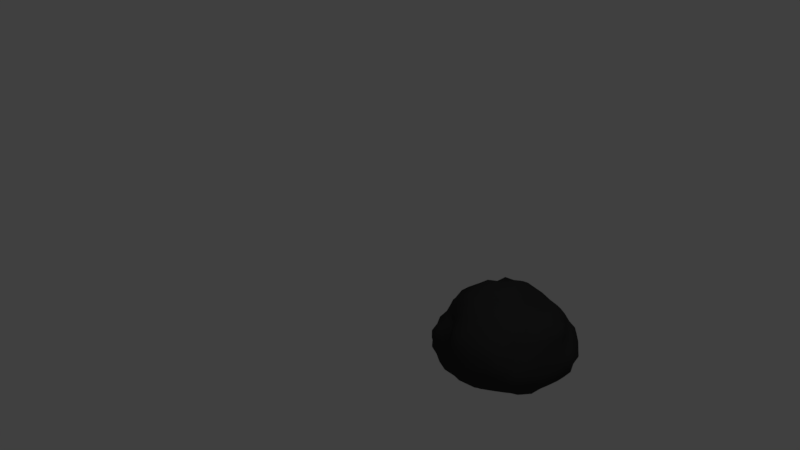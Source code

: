 # Source: pedra4.blend  (saved by Blender 2.79.0; exported with 4.5.12 LTS)
import bpy
from mathutils import Matrix  # noqa: F401  (used for matrix-valued properties, if any)

bpy.ops.wm.read_factory_settings(use_empty=True)
scene = bpy.context.scene
scene.name = 'Scene'

# ---- collections
col_collection_1 = bpy.data.collections.new('Collection 1'); scene.collection.children.link(col_collection_1)

# ---- materials (node trees are filled in below, after node groups)
mat_material_002 = bpy.data.materials.new('Material.002')
mat_material_002.alpha_threshold = 0.0
mat_material_002.use_transparent_shadow = False
mat_material_002.diffuse_color = (0.04374, 0.04374, 0.04374, 1.0)
mat_material_002.specular_color = (0.04374, 0.04374, 0.04374)
mat_material_002.roughness = 0.5
mat_material_002.specular_intensity = 1.0

# ---- material node trees

# ---- world
world_world = bpy.data.worlds.new('World'); scene.world = world_world
world_world.color = (0.05088, 0.05088, 0.05088)
world_world.use_sun_shadow = False
world_world.sun_shadow_jitter_overblur = 0.0
world_world.cycles.sampling_method = 'MANUAL'

# ---- cameras
cam_camera = bpy.data.cameras.new('Camera')
cam_camera.clip_end = 100.0
cam_camera.lens = 35.0
cam_camera.sensor_width = 32.0
cam_camera.sensor_height = 18.0
cam_camera.ortho_scale = 7.314
cam_camera.dof.focus_distance = 0.0
cam_camera.dof.aperture_fstop = 128.0

# ---- lights
light_lamp = bpy.data.lights.new('Lamp', 'POINT')
light_lamp.transmission_factor = 0.0
light_lamp.cutoff_distance = 30.0
light_lamp.energy = 100.0
light_lamp.shadow_buffer_clip_start = 1.001
light_lamp.shadow_soft_size = 0.1
light_lamp.shadow_maximum_resolution = 0.006
light_lamp.use_absolute_resolution = True

# ---- meshes
me_cube_cube_005 = bpy.data.meshes.new('Cube_Cube.005')
me_cube_cube_005.from_pydata([(0.1937, -1.441, -1.479), (0.2304, -1.439, -1.291), (0.2765, -1.312, -1.298), (0.2339, -1.304, -1.478), (0.2757, -1.18, -1.294), (0.2345, -1.17, -1.479), (0.3395, -1.045, -1.296), (0.2847, -1.023, -1.481), (0.4403, -0.9262, -1.29), (0.4179, -0.9077, -1.476), (0.273, -1.437, -1.098), (0.3289, -1.316, -1.121), (0.3391, -1.19, -1.123), (0.4025, -1.066, -1.123), (0.4667, -0.9437, -1.106), (0.3492, -1.441, -0.909), (0.3805, -1.31, -0.9274), (0.3886, -1.182, -0.9374), (0.4726, -1.089, -0.9754), (0.5566, -1.007, -0.9957), (0.4381, -1.44, -0.7477), (0.4289, -1.298, -0.741), (0.4784, -1.187, -0.7909), (0.5776, -1.121, -0.8842), (0.6319, -1.062, -0.938), (0.2317, -1.309, -1.67), (0.2013, -1.446, -1.676), (0.2318, -1.317, -1.881), (0.2733, -1.442, -1.857), (0.3389, -1.322, -2.039), (0.4087, -1.436, -1.991), (0.487, -1.323, -2.163), (0.5369, -1.436, -2.113), (0.2768, -1.175, -1.662), (0.3273, -1.191, -1.837), (0.3956, -1.201, -2.004), (0.5042, -1.203, -2.15), (0.2953, -1.028, -1.671), (0.3644, -1.059, -1.832), (0.4706, -1.101, -1.959), (0.5537, -1.104, -2.101), (0.4316, -0.9218, -1.659), (0.4646, -0.9455, -1.83), (0.524, -0.9891, -1.977), (0.5734, -1.02, -2.08), (0.2882, -1.564, -1.658), (0.2613, -1.565, -1.479), (0.3476, -1.686, -1.651), (0.3276, -1.692, -1.48), (0.3549, -1.834, -1.655), (0.3485, -1.838, -1.479), (0.4894, -1.905, -1.655), (0.513, -1.889, -1.483), (0.3652, -1.554, -1.818), (0.403, -1.67, -1.805), (0.4229, -1.799, -1.813), (0.4712, -1.918, -1.842), (0.4566, -1.546, -1.963), (0.4916, -1.651, -1.942), (0.525, -1.755, -1.934), (0.5363, -1.872, -1.982), (0.5596, -1.544, -2.091), (0.5885, -1.644, -2.062), (0.6114, -1.742, -2.041), (0.6081, -1.825, -2.049), (0.2745, -1.563, -1.295), (0.2914, -1.563, -1.096), (0.3263, -1.572, -0.8975), (0.4315, -1.566, -0.7454), (0.3352, -1.688, -1.301), (0.347, -1.691, -1.111), (0.3867, -1.685, -0.9404), (0.5044, -1.668, -0.812), (0.3668, -1.833, -1.297), (0.4051, -1.818, -1.126), (0.5061, -1.765, -1.01), (0.5881, -1.754, -0.8926), (0.5278, -1.881, -1.312), (0.5451, -1.874, -1.153), (0.5858, -1.854, -1.022), (0.6351, -1.814, -0.9408), (1.172, -1.439, -2.397), (0.9876, -1.44, -2.388), (0.9869, -1.314, -2.356), (1.171, -1.316, -2.334), (0.9936, -1.193, -2.317), (1.175, -1.187, -2.329), (1.002, -1.077, -2.246), (1.173, -1.076, -2.246), (0.9959, -0.9462, -2.194), (1.178, -0.9584, -2.171), (0.8085, -1.438, -2.344), (0.7892, -1.315, -2.376), (0.8069, -1.195, -2.31), (0.8222, -1.083, -2.235), (0.8039, -0.9428, -2.203), (0.666, -1.434, -2.23), (0.6172, -1.315, -2.307), (0.6319, -1.195, -2.267), (0.6602, -1.089, -2.202), (0.642, -0.9693, -2.154), (1.348, -1.313, -2.341), (1.354, -1.438, -2.363), (1.523, -1.315, -2.305), (1.528, -1.435, -2.32), (1.666, -1.324, -2.202), (1.665, -1.437, -2.205), (1.833, -1.32, -2.135), (1.794, -1.436, -2.1), (1.35, -1.184, -2.341), (1.513, -1.198, -2.277), (1.661, -1.213, -2.185), (1.807, -1.212, -2.114), (1.343, -1.081, -2.237), (1.499, -1.094, -2.198), (1.633, -1.12, -2.128), (1.747, -1.129, -2.054), (1.341, -0.9813, -2.132), (1.499, -0.9961, -2.103), (1.629, -1.029, -2.059), (1.702, -1.07, -2.008), (1.357, -1.569, -2.39), (1.173, -1.566, -2.391), (1.355, -1.704, -2.349), (1.169, -1.7, -2.35), (1.34, -1.796, -2.234), (1.172, -1.795, -2.236), (1.329, -1.867, -2.1), (1.17, -1.889, -2.13), (1.523, -1.556, -2.311), (1.508, -1.673, -2.259), (1.507, -1.79, -2.2), (1.486, -1.855, -2.08), (1.662, -1.548, -2.204), (1.638, -1.65, -2.161), (1.631, -1.762, -2.128), (1.627, -1.85, -2.064), (1.782, -1.544, -2.089), (1.756, -1.643, -2.061), (1.721, -1.733, -2.026), (1.696, -1.806, -2.005), (0.9991, -1.555, -2.327), (0.8354, -1.55, -2.273), (0.6895, -1.545, -2.19), (0.9982, -1.685, -2.309), (0.8473, -1.663, -2.231), (0.7087, -1.65, -2.155), (1.002, -1.796, -2.238), (0.8372, -1.786, -2.212), (0.7097, -1.76, -2.137), (1.003, -1.889, -2.13), (0.8389, -1.877, -2.119), (0.6891, -1.857, -2.098), (2.086, -1.436, -1.482), (2.129, -1.433, -1.676), (2.041, -1.314, -1.656), (2.062, -1.308, -1.482), (1.96, -1.206, -1.643), (2.01, -1.189, -1.483), (1.967, -1.056, -1.671), (1.976, -1.053, -1.494), (1.909, -0.9004, -1.696), (1.909, -0.9145, -1.497), (2.076, -1.434, -1.864), (1.995, -1.321, -1.83), (1.914, -1.217, -1.799), (1.857, -1.112, -1.791), (1.82, -0.9699, -1.833), (1.929, -1.435, -1.989), (1.951, -1.32, -2.009), (1.87, -1.22, -1.959), (1.812, -1.127, -1.931), (1.753, -1.027, -1.934), (2.016, -1.317, -1.304), (2.057, -1.44, -1.296), (2.003, -1.316, -1.12), (2.034, -1.44, -1.114), (1.958, -1.315, -0.9354), (1.962, -1.437, -0.9334), (1.891, -1.315, -0.7581), (1.903, -1.442, -0.7483), (1.991, -1.193, -1.305), (1.982, -1.189, -1.114), (1.934, -1.195, -0.949), (1.843, -1.199, -0.8068), (1.955, -1.063, -1.303), (1.934, -1.071, -1.12), (1.875, -1.091, -0.9772), (1.793, -1.099, -0.8589), (1.904, -0.9167, -1.305), (1.862, -0.9526, -1.123), (1.804, -0.9998, -0.983), (1.766, -1.027, -0.8876), (2.049, -1.562, -1.298), (2.079, -1.565, -1.483), (1.977, -1.676, -1.307), (2.006, -1.686, -1.482), (1.895, -1.779, -1.313), (1.917, -1.789, -1.481), (1.788, -1.861, -1.32), (1.803, -1.873, -1.479), (2.022, -1.563, -1.122), (1.956, -1.679, -1.14), (1.882, -1.783, -1.152), (1.775, -1.855, -1.167), (1.931, -1.553, -0.9595), (1.88, -1.666, -0.9951), (1.823, -1.761, -1.022), (1.734, -1.826, -1.044), (1.861, -1.557, -0.7894), (1.787, -1.657, -0.8652), (1.728, -1.737, -0.9259), (1.684, -1.79, -0.9698), (2.107, -1.571, -1.666), (2.008, -1.555, -1.834), (1.909, -1.551, -1.976), (2.016, -1.695, -1.654), (1.937, -1.667, -1.809), (1.871, -1.659, -1.957), (1.93, -1.801, -1.646), (1.874, -1.773, -1.796), (1.81, -1.75, -1.928), (1.806, -1.878, -1.639), (1.804, -1.88, -1.8), (1.74, -1.836, -1.92), (1.162, -1.446, -0.4241), (1.374, -1.446, -0.4265), (1.38, -1.302, -0.4556), (1.158, -1.297, -0.4069), (1.376, -1.145, -0.4958), (1.16, -1.136, -0.4351), (1.376, -0.991, -0.5619), (1.162, -0.9641, -0.5043), (1.383, -0.8689, -0.7017), (1.171, -0.8713, -0.6874), (1.561, -1.437, -0.5638), (1.589, -1.301, -0.5109), (1.613, -1.136, -0.5107), (1.611, -0.9983, -0.6017), (1.594, -0.8893, -0.7282), (1.75, -1.439, -0.6425), (1.764, -1.302, -0.622), (1.748, -1.17, -0.6539), (1.734, -1.053, -0.722), (1.722, -0.959, -0.804), (0.9757, -1.305, -0.537), (0.9817, -1.436, -0.5615), (0.7768, -1.302, -0.581), (0.7833, -1.437, -0.5905), (0.5623, -1.287, -0.6039), (0.5853, -1.439, -0.6369), (0.9634, -1.159, -0.5307), (0.7825, -1.164, -0.6027), (0.6148, -1.173, -0.6761), (0.9673, -1.005, -0.5836), (0.8312, -1.075, -0.7294), (0.7002, -1.113, -0.8125), (0.9747, -0.8894, -0.7122), (0.8193, -0.9551, -0.8063), (0.7097, -1.016, -0.8883), (0.9865, -1.564, -0.5878), (1.167, -1.584, -0.5005), (0.9902, -1.7, -0.614), (1.172, -1.693, -0.6264), (0.9974, -1.812, -0.7002), (1.173, -1.801, -0.7204), (1.003, -1.906, -0.8064), (1.174, -1.898, -0.8198), (0.7934, -1.567, -0.6045), (0.7997, -1.7, -0.6223), (0.8299, -1.793, -0.7342), (0.8438, -1.881, -0.8347), (0.6, -1.563, -0.6634), (0.6274, -1.691, -0.6946), (0.6872, -1.771, -0.795), (0.724, -1.834, -0.8964), (1.365, -1.577, -0.5137), (1.552, -1.561, -0.5899), (1.721, -1.558, -0.6764), (1.35, -1.687, -0.6349), (1.519, -1.669, -0.679), (1.664, -1.658, -0.7588), (1.337, -1.788, -0.7398), (1.485, -1.758, -0.7888), (1.614, -1.739, -0.8484), (1.329, -1.863, -0.86), (1.471, -1.836, -0.8967), (1.594, -1.809, -0.9363), (1.175, -2.106, -1.475), (1.169, -2.086, -1.293), (0.9846, -2.102, -1.288), (0.9837, -2.117, -1.473), (0.8178, -2.056, -1.295), (0.8106, -2.065, -1.475), (0.6684, -1.967, -1.306), (0.6608, -1.97, -1.478), (1.169, -2.017, -1.126), (0.9892, -2.056, -1.114), (0.824, -2.03, -1.125), (0.6858, -1.942, -1.151), (1.171, -1.943, -0.9792), (1.005, -1.956, -0.9675), (0.8461, -1.939, -0.9815), (0.7202, -1.884, -1.021), (0.9841, -2.101, -1.66), (1.174, -2.08, -1.657), (0.9907, -2.036, -1.846), (1.168, -2.009, -1.831), (0.9975, -1.968, -2.003), (1.167, -1.957, -1.993), (0.8032, -2.063, -1.657), (0.8089, -2.027, -1.843), (0.8252, -1.955, -1.998), (0.6482, -1.973, -1.653), (0.628, -1.976, -1.844), (0.6475, -1.93, -2.001), (1.352, -2.044, -1.652), (1.357, -2.07, -1.478), (1.522, -2.011, -1.652), (1.52, -2.005, -1.48), (1.676, -1.958, -1.647), (1.667, -1.939, -1.479), (1.337, -1.98, -1.813), (1.513, -1.983, -1.815), (1.689, -1.976, -1.823), (1.331, -1.931, -1.966), (1.489, -1.916, -1.952), (1.654, -1.928, -1.963), (1.347, -2.036, -1.302), (1.337, -1.985, -1.141), (1.33, -1.925, -0.9969), (1.506, -1.979, -1.313), (1.492, -1.946, -1.158), (1.477, -1.899, -1.018), (1.653, -1.923, -1.321), (1.636, -1.902, -1.171), (1.61, -1.864, -1.042), (1.182, -0.6724, -1.477), (1.176, -0.7304, -1.274), (1.376, -0.7591, -1.289), (1.375, -0.7707, -1.48), (1.565, -0.7942, -1.298), (1.543, -0.838, -1.48), (1.753, -0.8433, -1.3), (1.709, -0.8911, -1.483), (1.183, -0.7344, -1.07), (1.388, -0.739, -1.078), (1.599, -0.7584, -1.076), (1.759, -0.8408, -1.1), (1.18, -0.7837, -0.8687), (1.394, -0.7588, -0.855), (1.6, -0.8019, -0.8729), (1.723, -0.8931, -0.9341), (1.352, -0.8302, -1.657), (1.193, -0.6836, -1.691), (1.344, -0.8652, -1.834), (1.177, -0.7821, -1.876), (1.346, -0.9044, -1.997), (1.182, -0.8546, -2.049), (1.532, -0.8577, -1.654), (1.515, -0.8921, -1.818), (1.514, -0.9126, -1.987), (1.705, -0.8832, -1.661), (1.692, -0.9006, -1.83), (1.667, -0.9395, -1.971), (0.9895, -0.6629, -1.693), (0.9809, -0.6184, -1.484), (0.779, -0.7425, -1.676), (0.7489, -0.6602, -1.489), (0.5915, -0.8328, -1.666), (0.5695, -0.7989, -1.482), (0.9872, -0.7347, -1.897), (0.7998, -0.8122, -1.858), (0.6203, -0.877, -1.838), (0.9925, -0.8378, -2.071), (0.8028, -0.8782, -2.048), (0.6074, -0.8935, -2.04), (0.9756, -0.6915, -1.273), (0.9731, -0.7335, -1.065), (0.9671, -0.7734, -0.8613), (0.7571, -0.685, -1.268), (0.7598, -0.7229, -1.055), (0.7815, -0.8187, -0.8981), (0.5759, -0.8043, -1.272), (0.5882, -0.8266, -1.085), (0.6555, -0.914, -0.9601)], [], [(0, 1, 2, 3), (3, 2, 4, 5), (5, 4, 6, 7), (7, 6, 8, 9), (1, 10, 11, 2), (2, 11, 12, 4), (4, 12, 13, 6), (6, 13, 14, 8), (10, 15, 16, 11), (11, 16, 17, 12), (12, 17, 18, 13), (13, 18, 19, 14), (15, 20, 21, 16), (16, 21, 22, 17), (17, 22, 23, 18), (18, 23, 24, 19), (0, 3, 25, 26), (26, 25, 27, 28), (28, 27, 29, 30), (30, 29, 31, 32), (3, 5, 33, 25), (25, 33, 34, 27), (27, 34, 35, 29), (29, 35, 36, 31), (5, 7, 37, 33), (33, 37, 38, 34), (34, 38, 39, 35), (35, 39, 40, 36), (7, 9, 41, 37), (37, 41, 42, 38), (38, 42, 43, 39), (39, 43, 44, 40), (0, 26, 45, 46), (46, 45, 47, 48), (48, 47, 49, 50), (50, 49, 51, 52), (26, 28, 53, 45), (45, 53, 54, 47), (47, 54, 55, 49), (49, 55, 56, 51), (28, 30, 57, 53), (53, 57, 58, 54), (54, 58, 59, 55), (55, 59, 60, 56), (30, 32, 61, 57), (57, 61, 62, 58), (58, 62, 63, 59), (59, 63, 64, 60), (0, 46, 65, 1), (1, 65, 66, 10), (10, 66, 67, 15), (15, 67, 68, 20), (46, 48, 69, 65), (65, 69, 70, 66), (66, 70, 71, 67), (67, 71, 72, 68), (48, 50, 73, 69), (69, 73, 74, 70), (70, 74, 75, 71), (71, 75, 76, 72), (50, 52, 77, 73), (73, 77, 78, 74), (74, 78, 79, 75), (75, 79, 80, 76), (81, 82, 83, 84), (84, 83, 85, 86), (86, 85, 87, 88), (88, 87, 89, 90), (82, 91, 92, 83), (83, 92, 93, 85), (85, 93, 94, 87), (87, 94, 95, 89), (91, 96, 97, 92), (92, 97, 98, 93), (93, 98, 99, 94), (94, 99, 100, 95), (96, 32, 31, 97), (97, 31, 36, 98), (98, 36, 40, 99), (99, 40, 44, 100), (81, 84, 101, 102), (102, 101, 103, 104), (104, 103, 105, 106), (106, 105, 107, 108), (84, 86, 109, 101), (101, 109, 110, 103), (103, 110, 111, 105), (105, 111, 112, 107), (86, 88, 113, 109), (109, 113, 114, 110), (110, 114, 115, 111), (111, 115, 116, 112), (88, 90, 117, 113), (113, 117, 118, 114), (114, 118, 119, 115), (115, 119, 120, 116), (81, 102, 121, 122), (122, 121, 123, 124), (124, 123, 125, 126), (126, 125, 127, 128), (102, 104, 129, 121), (121, 129, 130, 123), (123, 130, 131, 125), (125, 131, 132, 127), (104, 106, 133, 129), (129, 133, 134, 130), (130, 134, 135, 131), (131, 135, 136, 132), (106, 108, 137, 133), (133, 137, 138, 134), (134, 138, 139, 135), (135, 139, 140, 136), (81, 122, 141, 82), (82, 141, 142, 91), (91, 142, 143, 96), (96, 143, 61, 32), (122, 124, 144, 141), (141, 144, 145, 142), (142, 145, 146, 143), (143, 146, 62, 61), (124, 126, 147, 144), (144, 147, 148, 145), (145, 148, 149, 146), (146, 149, 63, 62), (126, 128, 150, 147), (147, 150, 151, 148), (148, 151, 152, 149), (149, 152, 64, 63), (153, 154, 155, 156), (156, 155, 157, 158), (158, 157, 159, 160), (160, 159, 161, 162), (154, 163, 164, 155), (155, 164, 165, 157), (157, 165, 166, 159), (159, 166, 167, 161), (163, 168, 169, 164), (164, 169, 170, 165), (165, 170, 171, 166), (166, 171, 172, 167), (168, 108, 107, 169), (169, 107, 112, 170), (170, 112, 116, 171), (171, 116, 120, 172), (153, 156, 173, 174), (174, 173, 175, 176), (176, 175, 177, 178), (178, 177, 179, 180), (156, 158, 181, 173), (173, 181, 182, 175), (175, 182, 183, 177), (177, 183, 184, 179), (158, 160, 185, 181), (181, 185, 186, 182), (182, 186, 187, 183), (183, 187, 188, 184), (160, 162, 189, 185), (185, 189, 190, 186), (186, 190, 191, 187), (187, 191, 192, 188), (153, 174, 193, 194), (194, 193, 195, 196), (196, 195, 197, 198), (198, 197, 199, 200), (174, 176, 201, 193), (193, 201, 202, 195), (195, 202, 203, 197), (197, 203, 204, 199), (176, 178, 205, 201), (201, 205, 206, 202), (202, 206, 207, 203), (203, 207, 208, 204), (178, 180, 209, 205), (205, 209, 210, 206), (206, 210, 211, 207), (207, 211, 212, 208), (153, 194, 213, 154), (154, 213, 214, 163), (163, 214, 215, 168), (168, 215, 137, 108), (194, 196, 216, 213), (213, 216, 217, 214), (214, 217, 218, 215), (215, 218, 138, 137), (196, 198, 219, 216), (216, 219, 220, 217), (217, 220, 221, 218), (218, 221, 139, 138), (198, 200, 222, 219), (219, 222, 223, 220), (220, 223, 224, 221), (221, 224, 140, 139), (225, 226, 227, 228), (228, 227, 229, 230), (230, 229, 231, 232), (232, 231, 233, 234), (226, 235, 236, 227), (227, 236, 237, 229), (229, 237, 238, 231), (231, 238, 239, 233), (235, 240, 241, 236), (236, 241, 242, 237), (237, 242, 243, 238), (238, 243, 244, 239), (240, 180, 179, 241), (241, 179, 184, 242), (242, 184, 188, 243), (243, 188, 192, 244), (225, 228, 245, 246), (246, 245, 247, 248), (248, 247, 249, 250), (250, 249, 21, 20), (228, 230, 251, 245), (245, 251, 252, 247), (247, 252, 253, 249), (249, 253, 22, 21), (230, 232, 254, 251), (251, 254, 255, 252), (252, 255, 256, 253), (253, 256, 23, 22), (232, 234, 257, 254), (254, 257, 258, 255), (255, 258, 259, 256), (256, 259, 24, 23), (225, 246, 260, 261), (261, 260, 262, 263), (263, 262, 264, 265), (265, 264, 266, 267), (246, 248, 268, 260), (260, 268, 269, 262), (262, 269, 270, 264), (264, 270, 271, 266), (248, 250, 272, 268), (268, 272, 273, 269), (269, 273, 274, 270), (270, 274, 275, 271), (250, 20, 68, 272), (272, 68, 72, 273), (273, 72, 76, 274), (274, 76, 80, 275), (225, 261, 276, 226), (226, 276, 277, 235), (235, 277, 278, 240), (240, 278, 209, 180), (261, 263, 279, 276), (276, 279, 280, 277), (277, 280, 281, 278), (278, 281, 210, 209), (263, 265, 282, 279), (279, 282, 283, 280), (280, 283, 284, 281), (281, 284, 211, 210), (265, 267, 285, 282), (282, 285, 286, 283), (283, 286, 287, 284), (284, 287, 212, 211), (288, 289, 290, 291), (291, 290, 292, 293), (293, 292, 294, 295), (295, 294, 77, 52), (289, 296, 297, 290), (290, 297, 298, 292), (292, 298, 299, 294), (294, 299, 78, 77), (296, 300, 301, 297), (297, 301, 302, 298), (298, 302, 303, 299), (299, 303, 79, 78), (300, 267, 266, 301), (301, 266, 271, 302), (302, 271, 275, 303), (303, 275, 80, 79), (288, 291, 304, 305), (305, 304, 306, 307), (307, 306, 308, 309), (309, 308, 150, 128), (291, 293, 310, 304), (304, 310, 311, 306), (306, 311, 312, 308), (308, 312, 151, 150), (293, 295, 313, 310), (310, 313, 314, 311), (311, 314, 315, 312), (312, 315, 152, 151), (295, 52, 51, 313), (313, 51, 56, 314), (314, 56, 60, 315), (315, 60, 64, 152), (288, 305, 316, 317), (317, 316, 318, 319), (319, 318, 320, 321), (321, 320, 222, 200), (305, 307, 322, 316), (316, 322, 323, 318), (318, 323, 324, 320), (320, 324, 223, 222), (307, 309, 325, 322), (322, 325, 326, 323), (323, 326, 327, 324), (324, 327, 224, 223), (309, 128, 127, 325), (325, 127, 132, 326), (326, 132, 136, 327), (327, 136, 140, 224), (288, 317, 328, 289), (289, 328, 329, 296), (296, 329, 330, 300), (300, 330, 285, 267), (317, 319, 331, 328), (328, 331, 332, 329), (329, 332, 333, 330), (330, 333, 286, 285), (319, 321, 334, 331), (331, 334, 335, 332), (332, 335, 336, 333), (333, 336, 287, 286), (321, 200, 199, 334), (334, 199, 204, 335), (335, 204, 208, 336), (336, 208, 212, 287), (337, 338, 339, 340), (340, 339, 341, 342), (342, 341, 343, 344), (344, 343, 189, 162), (338, 345, 346, 339), (339, 346, 347, 341), (341, 347, 348, 343), (343, 348, 190, 189), (345, 349, 350, 346), (346, 350, 351, 347), (347, 351, 352, 348), (348, 352, 191, 190), (349, 234, 233, 350), (350, 233, 239, 351), (351, 239, 244, 352), (352, 244, 192, 191), (337, 340, 353, 354), (354, 353, 355, 356), (356, 355, 357, 358), (358, 357, 117, 90), (340, 342, 359, 353), (353, 359, 360, 355), (355, 360, 361, 357), (357, 361, 118, 117), (342, 344, 362, 359), (359, 362, 363, 360), (360, 363, 364, 361), (361, 364, 119, 118), (344, 162, 161, 362), (362, 161, 167, 363), (363, 167, 172, 364), (364, 172, 120, 119), (337, 354, 365, 366), (366, 365, 367, 368), (368, 367, 369, 370), (370, 369, 41, 9), (354, 356, 371, 365), (365, 371, 372, 367), (367, 372, 373, 369), (369, 373, 42, 41), (356, 358, 374, 371), (371, 374, 375, 372), (372, 375, 376, 373), (373, 376, 43, 42), (358, 90, 89, 374), (374, 89, 95, 375), (375, 95, 100, 376), (376, 100, 44, 43), (337, 366, 377, 338), (338, 377, 378, 345), (345, 378, 379, 349), (349, 379, 257, 234), (366, 368, 380, 377), (377, 380, 381, 378), (378, 381, 382, 379), (379, 382, 258, 257), (368, 370, 383, 380), (380, 383, 384, 381), (381, 384, 385, 382), (382, 385, 259, 258), (370, 9, 8, 383), (383, 8, 14, 384), (384, 14, 19, 385), (385, 19, 24, 259)])
me_cube_cube_005.polygons.foreach_set('use_smooth', [True] * 384)
_uv = me_cube_cube_005.uv_layers.new(name='UVMap')
_uv.uv.foreach_set('vector', [0.5, 0.5, 0.621, 0.5, 0.621, 0.621, 0.5, 0.621, 0.5, 0.621, 0.621, 0.621, 0.621, 0.742, 0.5, 0.742, 0.5, 0.742, 0.621, 0.742, 0.621, 0.8629, 0.5, 0.8629, 0.5, 0.8629, 0.621, 0.8629, 0.621, 0.9839, 0.5, 0.9839, 0.621, 0.5, 0.742, 0.5, 0.742, 0.621, 0.621, 0.621, 0.621, 0.621, 0.742, 0.621, 0.742, 0.742, 0.621, 0.742, 0.621, 0.742, 0.742, 0.742, 0.742, 0.8629, 0.621, 0.8629, 0.621, 0.8629, 0.742, 0.8629, 0.742, 0.9839, 0.621, 0.9839, 0.742, 0.5, 0.8629, 0.5, 0.8629, 0.621, 0.742, 0.621, 0.742, 0.621, 0.8629, 0.621, 0.8629, 0.742, 0.742, 0.742, 0.742, 0.742, 0.8629, 0.742, 0.8629, 0.8629, 0.742, 0.8629, 0.742, 0.8629, 0.8629, 0.8629, 0.8629, 0.9839, 0.742, 0.9839, 0.8629, 0.5, 0.9839, 0.5, 0.9839, 0.621, 0.8629, 0.621, 0.8629, 0.621, 0.9839, 0.621, 0.9839, 0.742, 0.8629, 0.742, 0.8629, 0.742, 0.9839, 0.742, 0.9839, 0.8629, 0.8629, 0.8629, 0.8629, 0.8629, 0.9839, 0.8629, 0.9839, 0.9839, 0.8629, 0.9839, 0.5, 0.5, 0.5, 0.621, 0.379, 0.621, 0.379, 0.5, 0.379, 0.5, 0.379, 0.621, 0.258, 0.621, 0.258, 0.5, 0.258, 0.5, 0.258, 0.621, 0.1371, 0.621, 0.1371, 0.5, 0.1371, 0.5, 0.1371, 0.621, 0.01607, 0.621, 0.01607, 0.5, 0.5, 0.621, 0.5, 0.742, 0.379, 0.742, 0.379, 0.621, 0.379, 0.621, 0.379, 0.742, 0.258, 0.742, 0.258, 0.621, 0.258, 0.621, 0.258, 0.742, 0.1371, 0.742, 0.1371, 0.621, 0.1371, 0.621, 0.1371, 0.742, 0.01607, 0.742, 0.01607, 0.621, 0.5, 0.742, 0.5, 0.8629, 0.379, 0.8629, 0.379, 0.742, 0.379, 0.742, 0.379, 0.8629, 0.258, 0.8629, 0.258, 0.742, 0.258, 0.742, 0.258, 0.8629, 0.1371, 0.8629, 0.1371, 0.742, 0.1371, 0.742, 0.1371, 0.8629, 0.01607, 0.8629, 0.01607, 0.742, 0.5, 0.8629, 0.5, 0.9839, 0.379, 0.9839, 0.379, 0.8629, 0.379, 0.8629, 0.379, 0.9839, 0.258, 0.9839, 0.258, 0.8629, 0.258, 0.8629, 0.258, 0.9839, 0.1371, 0.9839, 0.1371, 0.8629, 0.1371, 0.8629, 0.1371, 0.9839, 0.01607, 0.9839, 0.01607, 0.8629, 0.5, 0.5, 0.379, 0.5, 0.379, 0.379, 0.5, 0.379, 0.5, 0.379, 0.379, 0.379, 0.379, 0.258, 0.5, 0.258, 0.5, 0.258, 0.379, 0.258, 0.379, 0.1371, 0.5, 0.1371, 0.5, 0.1371, 0.379, 0.1371, 0.379, 0.01607, 0.5, 0.01607, 0.379, 0.5, 0.258, 0.5, 0.258, 0.379, 0.379, 0.379, 0.379, 0.379, 0.258, 0.379, 0.258, 0.258, 0.379, 0.258, 0.379, 0.258, 0.258, 0.258, 0.258, 0.1371, 0.379, 0.1371, 0.379, 0.1371, 0.258, 0.1371, 0.258, 0.01607, 0.379, 0.01607, 0.258, 0.5, 0.1371, 0.5, 0.1371, 0.379, 0.258, 0.379, 0.258, 0.379, 0.1371, 0.379, 0.1371, 0.258, 0.258, 0.258, 0.258, 0.258, 0.1371, 0.258, 0.1371, 0.1371, 0.258, 0.1371, 0.258, 0.1371, 0.1371, 0.1371, 0.1371, 0.01607, 0.258, 0.01607, 0.1371, 0.5, 0.01607, 0.5, 0.01607, 0.379, 0.1371, 0.379, 0.1371, 0.379, 0.01607, 0.379, 0.01607, 0.258, 0.1371, 0.258, 0.1371, 0.258, 0.01607, 0.258, 0.01607, 0.1371, 0.1371, 0.1371, 0.1371, 0.1371, 0.01607, 0.1371, 0.01607, 0.01607, 0.1371, 0.01607, 0.5, 0.5, 0.5, 0.379, 0.621, 0.379, 0.621, 0.5, 0.621, 0.5, 0.621, 0.379, 0.742, 0.379, 0.742, 0.5, 0.742, 0.5, 0.742, 0.379, 0.8629, 0.379, 0.8629, 0.5, 0.8629, 0.5, 0.8629, 0.379, 0.9839, 0.379, 0.9839, 0.5, 0.5, 0.379, 0.5, 0.258, 0.621, 0.258, 0.621, 0.379, 0.621, 0.379, 0.621, 0.258, 0.742, 0.258, 0.742, 0.379, 0.742, 0.379, 0.742, 0.258, 0.8629, 0.258, 0.8629, 0.379, 0.8629, 0.379, 0.8629, 0.258, 0.9839, 0.258, 0.9839, 0.379, 0.5, 0.258, 0.5, 0.1371, 0.621, 0.1371, 0.621, 0.258, 0.621, 0.258, 0.621, 0.1371, 0.742, 0.1371, 0.742, 0.258, 0.742, 0.258, 0.742, 0.1371, 0.8629, 0.1371, 0.8629, 0.258, 0.8629, 0.258, 0.8629, 0.1371, 0.9839, 0.1371, 0.9839, 0.258, 0.5, 0.1371, 0.5, 0.01607, 0.621, 0.01607, 0.621, 0.1371, 0.621, 0.1371, 0.621, 0.01607, 0.742, 0.01607, 0.742, 0.1371, 0.742, 0.1371, 0.742, 0.01607, 0.8629, 0.01607, 0.8629, 0.1371, 0.8629, 0.1371, 0.8629, 0.01607, 0.9839, 0.01607, 0.9839, 0.1371, 0.5, 0.5, 0.621, 0.5, 0.621, 0.621, 0.5, 0.621, 0.5, 0.621, 0.621, 0.621, 0.621, 0.742, 0.5, 0.742, 0.5, 0.742, 0.621, 0.742, 0.621, 0.8629, 0.5, 0.8629, 0.5, 0.8629, 0.621, 0.8629, 0.621, 0.9839, 0.5, 0.9839, 0.621, 0.5, 0.742, 0.5, 0.742, 0.621, 0.621, 0.621, 0.621, 0.621, 0.742, 0.621, 0.742, 0.742, 0.621, 0.742, 0.621, 0.742, 0.742, 0.742, 0.742, 0.8629, 0.621, 0.8629, 0.621, 0.8629, 0.742, 0.8629, 0.742, 0.9839, 0.621, 0.9839, 0.742, 0.5, 0.8629, 0.5, 0.8629, 0.621, 0.742, 0.621, 0.742, 0.621, 0.8629, 0.621, 0.8629, 0.742, 0.742, 0.742, 0.742, 0.742, 0.8629, 0.742, 0.8629, 0.8629, 0.742, 0.8629, 0.742, 0.8629, 0.8629, 0.8629, 0.8629, 0.9839, 0.742, 0.9839, 0.8629, 0.5, 0.9839, 0.5, 0.9839, 0.621, 0.8629, 0.621, 0.8629, 0.621, 0.9839, 0.621, 0.9839, 0.742, 0.8629, 0.742, 0.8629, 0.742, 0.9839, 0.742, 0.9839, 0.8629, 0.8629, 0.8629, 0.8629, 0.8629, 0.9839, 0.8629, 0.9839, 0.9839, 0.8629, 0.9839, 0.5, 0.5, 0.5, 0.621, 0.379, 0.621, 0.379, 0.5, 0.379, 0.5, 0.379, 0.621, 0.258, 0.621, 0.258, 0.5, 0.258, 0.5, 0.258, 0.621, 0.1371, 0.621, 0.1371, 0.5, 0.1371, 0.5, 0.1371, 0.621, 0.01607, 0.621, 0.01607, 0.5, 0.5, 0.621, 0.5, 0.742, 0.379, 0.742, 0.379, 0.621, 0.379, 0.621, 0.379, 0.742, 0.258, 0.742, 0.258, 0.621, 0.258, 0.621, 0.258, 0.742, 0.1371, 0.742, 0.1371, 0.621, 0.1371, 0.621, 0.1371, 0.742, 0.01607, 0.742, 0.01607, 0.621, 0.5, 0.742, 0.5, 0.8629, 0.379, 0.8629, 0.379, 0.742, 0.379, 0.742, 0.379, 0.8629, 0.258, 0.8629, 0.258, 0.742, 0.258, 0.742, 0.258, 0.8629, 0.1371, 0.8629, 0.1371, 0.742, 0.1371, 0.742, 0.1371, 0.8629, 0.01607, 0.8629, 0.01607, 0.742, 0.5, 0.8629, 0.5, 0.9839, 0.379, 0.9839, 0.379, 0.8629, 0.379, 0.8629, 0.379, 0.9839, 0.258, 0.9839, 0.258, 0.8629, 0.258, 0.8629, 0.258, 0.9839, 0.1371, 0.9839, 0.1371, 0.8629, 0.1371, 0.8629, 0.1371, 0.9839, 0.01607, 0.9839, 0.01607, 0.8629, 0.5, 0.5, 0.379, 0.5, 0.379, 0.379, 0.5, 0.379, 0.5, 0.379, 0.379, 0.379, 0.379, 0.258, 0.5, 0.258, 0.5, 0.258, 0.379, 0.258, 0.379, 0.1371, 0.5, 0.1371, 0.5, 0.1371, 0.379, 0.1371, 0.379, 0.01607, 0.5, 0.01607, 0.379, 0.5, 0.258, 0.5, 0.258, 0.379, 0.379, 0.379, 0.379, 0.379, 0.258, 0.379, 0.258, 0.258, 0.379, 0.258, 0.379, 0.258, 0.258, 0.258, 0.258, 0.1371, 0.379, 0.1371, 0.379, 0.1371, 0.258, 0.1371, 0.258, 0.01607, 0.379, 0.01607, 0.258, 0.5, 0.1371, 0.5, 0.1371, 0.379, 0.258, 0.379, 0.258, 0.379, 0.1371, 0.379, 0.1371, 0.258, 0.258, 0.258, 0.258, 0.258, 0.1371, 0.258, 0.1371, 0.1371, 0.258, 0.1371, 0.258, 0.1371, 0.1371, 0.1371, 0.1371, 0.01607, 0.258, 0.01607, 0.1371, 0.5, 0.01607, 0.5, 0.01607, 0.379, 0.1371, 0.379, 0.1371, 0.379, 0.01607, 0.379, 0.01607, 0.258, 0.1371, 0.258, 0.1371, 0.258, 0.01607, 0.258, 0.01607, 0.1371, 0.1371, 0.1371, 0.1371, 0.1371, 0.01607, 0.1371, 0.01607, 0.01607, 0.1371, 0.01607, 0.5, 0.5, 0.5, 0.379, 0.621, 0.379, 0.621, 0.5, 0.621, 0.5, 0.621, 0.379, 0.742, 0.379, 0.742, 0.5, 0.742, 0.5, 0.742, 0.379, 0.8629, 0.379, 0.8629, 0.5, 0.8629, 0.5, 0.8629, 0.379, 0.9839, 0.379, 0.9839, 0.5, 0.5, 0.379, 0.5, 0.258, 0.621, 0.258, 0.621, 0.379, 0.621, 0.379, 0.621, 0.258, 0.742, 0.258, 0.742, 0.379, 0.742, 0.379, 0.742, 0.258, 0.8629, 0.258, 0.8629, 0.379, 0.8629, 0.379, 0.8629, 0.258, 0.9839, 0.258, 0.9839, 0.379, 0.5, 0.258, 0.5, 0.1371, 0.621, 0.1371, 0.621, 0.258, 0.621, 0.258, 0.621, 0.1371, 0.742, 0.1371, 0.742, 0.258, 0.742, 0.258, 0.742, 0.1371, 0.8629, 0.1371, 0.8629, 0.258, 0.8629, 0.258, 0.8629, 0.1371, 0.9839, 0.1371, 0.9839, 0.258, 0.5, 0.1371, 0.5, 0.01607, 0.621, 0.01607, 0.621, 0.1371, 0.621, 0.1371, 0.621, 0.01607, 0.742, 0.01607, 0.742, 0.1371, 0.742, 0.1371, 0.742, 0.01607, 0.8629, 0.01607, 0.8629, 0.1371, 0.8629, 0.1371, 0.8629, 0.01607, 0.9839, 0.01607, 0.9839, 0.1371, 0.5, 0.5, 0.621, 0.5, 0.621, 0.621, 0.5, 0.621, 0.5, 0.621, 0.621, 0.621, 0.621, 0.742, 0.5, 0.742, 0.5, 0.742, 0.621, 0.742, 0.621, 0.8629, 0.5, 0.8629, 0.5, 0.8629, 0.621, 0.8629, 0.621, 0.9839, 0.5, 0.9839, 0.621, 0.5, 0.742, 0.5, 0.742, 0.621, 0.621, 0.621, 0.621, 0.621, 0.742, 0.621, 0.742, 0.742, 0.621, 0.742, 0.621, 0.742, 0.742, 0.742, 0.742, 0.8629, 0.621, 0.8629, 0.621, 0.8629, 0.742, 0.8629, 0.742, 0.9839, 0.621, 0.9839, 0.742, 0.5, 0.8629, 0.5, 0.8629, 0.621, 0.742, 0.621, 0.742, 0.621, 0.8629, 0.621, 0.8629, 0.742, 0.742, 0.742, 0.742, 0.742, 0.8629, 0.742, 0.8629, 0.8629, 0.742, 0.8629, 0.742, 0.8629, 0.8629, 0.8629, 0.8629, 0.9839, 0.742, 0.9839, 0.8629, 0.5, 0.9839, 0.5, 0.9839, 0.621, 0.8629, 0.621, 0.8629, 0.621, 0.9839, 0.621, 0.9839, 0.742, 0.8629, 0.742, 0.8629, 0.742, 0.9839, 0.742, 0.9839, 0.8629, 0.8629, 0.8629, 0.8629, 0.8629, 0.9839, 0.8629, 0.9839, 0.9839, 0.8629, 0.9839, 0.5, 0.5, 0.5, 0.621, 0.379, 0.621, 0.379, 0.5, 0.379, 0.5, 0.379, 0.621, 0.258, 0.621, 0.258, 0.5, 0.258, 0.5, 0.258, 0.621, 0.1371, 0.621, 0.1371, 0.5, 0.1371, 0.5, 0.1371, 0.621, 0.01607, 0.621, 0.01607, 0.5, 0.5, 0.621, 0.5, 0.742, 0.379, 0.742, 0.379, 0.621, 0.379, 0.621, 0.379, 0.742, 0.258, 0.742, 0.258, 0.621, 0.258, 0.621, 0.258, 0.742, 0.1371, 0.742, 0.1371, 0.621, 0.1371, 0.621, 0.1371, 0.742, 0.01607, 0.742, 0.01607, 0.621, 0.5, 0.742, 0.5, 0.8629, 0.379, 0.8629, 0.379, 0.742, 0.379, 0.742, 0.379, 0.8629, 0.258, 0.8629, 0.258, 0.742, 0.258, 0.742, 0.258, 0.8629, 0.1371, 0.8629, 0.1371, 0.742, 0.1371, 0.742, 0.1371, 0.8629, 0.01607, 0.8629, 0.01607, 0.742, 0.5, 0.8629, 0.5, 0.9839, 0.379, 0.9839, 0.379, 0.8629, 0.379, 0.8629, 0.379, 0.9839, 0.258, 0.9839, 0.258, 0.8629, 0.258, 0.8629, 0.258, 0.9839, 0.1371, 0.9839, 0.1371, 0.8629, 0.1371, 0.8629, 0.1371, 0.9839, 0.01607, 0.9839, 0.01607, 0.8629, 0.5, 0.5, 0.379, 0.5, 0.379, 0.379, 0.5, 0.379, 0.5, 0.379, 0.379, 0.379, 0.379, 0.258, 0.5, 0.258, 0.5, 0.258, 0.379, 0.258, 0.379, 0.1371, 0.5, 0.1371, 0.5, 0.1371, 0.379, 0.1371, 0.379, 0.01607, 0.5, 0.01607, 0.379, 0.5, 0.258, 0.5, 0.258, 0.379, 0.379, 0.379, 0.379, 0.379, 0.258, 0.379, 0.258, 0.258, 0.379, 0.258, 0.379, 0.258, 0.258, 0.258, 0.258, 0.1371, 0.379, 0.1371, 0.379, 0.1371, 0.258, 0.1371, 0.258, 0.01607, 0.379, 0.01607, 0.258, 0.5, 0.1371, 0.5, 0.1371, 0.379, 0.258, 0.379, 0.258, 0.379, 0.1371, 0.379, 0.1371, 0.258, 0.258, 0.258, 0.258, 0.258, 0.1371, 0.258, 0.1371, 0.1371, 0.258, 0.1371, 0.258, 0.1371, 0.1371, 0.1371, 0.1371, 0.01607, 0.258, 0.01607, 0.1371, 0.5, 0.01607, 0.5, 0.01607, 0.379, 0.1371, 0.379, 0.1371, 0.379, 0.01607, 0.379, 0.01607, 0.258, 0.1371, 0.258, 0.1371, 0.258, 0.01607, 0.258, 0.01607, 0.1371, 0.1371, 0.1371, 0.1371, 0.1371, 0.01607, 0.1371, 0.01607, 0.01607, 0.1371, 0.01607, 0.5, 0.5, 0.5, 0.379, 0.621, 0.379, 0.621, 0.5, 0.621, 0.5, 0.621, 0.379, 0.742, 0.379, 0.742, 0.5, 0.742, 0.5, 0.742, 0.379, 0.8629, 0.379, 0.8629, 0.5, 0.8629, 0.5, 0.8629, 0.379, 0.9839, 0.379, 0.9839, 0.5, 0.5, 0.379, 0.5, 0.258, 0.621, 0.258, 0.621, 0.379, 0.621, 0.379, 0.621, 0.258, 0.742, 0.258, 0.742, 0.379, 0.742, 0.379, 0.742, 0.258, 0.8629, 0.258, 0.8629, 0.379, 0.8629, 0.379, 0.8629, 0.258, 0.9839, 0.258, 0.9839, 0.379, 0.5, 0.258, 0.5, 0.1371, 0.621, 0.1371, 0.621, 0.258, 0.621, 0.258, 0.621, 0.1371, 0.742, 0.1371, 0.742, 0.258, 0.742, 0.258, 0.742, 0.1371, 0.8629, 0.1371, 0.8629, 0.258, 0.8629, 0.258, 0.8629, 0.1371, 0.9839, 0.1371, 0.9839, 0.258, 0.5, 0.1371, 0.5, 0.01607, 0.621, 0.01607, 0.621, 0.1371, 0.621, 0.1371, 0.621, 0.01607, 0.742, 0.01607, 0.742, 0.1371, 0.742, 0.1371, 0.742, 0.01607, 0.8629, 0.01607, 0.8629, 0.1371, 0.8629, 0.1371, 0.8629, 0.01607, 0.9839, 0.01607, 0.9839, 0.1371, 0.5, 0.5, 0.621, 0.5, 0.621, 0.621, 0.5, 0.621, 0.5, 0.621, 0.621, 0.621, 0.621, 0.742, 0.5, 0.742, 0.5, 0.742, 0.621, 0.742, 0.621, 0.8629, 0.5, 0.8629, 0.5, 0.8629, 0.621, 0.8629, 0.621, 0.9839, 0.5, 0.9839, 0.621, 0.5, 0.742, 0.5, 0.742, 0.621, 0.621, 0.621, 0.621, 0.621, 0.742, 0.621, 0.742, 0.742, 0.621, 0.742, 0.621, 0.742, 0.742, 0.742, 0.742, 0.8629, 0.621, 0.8629, 0.621, 0.8629, 0.742, 0.8629, 0.742, 0.9839, 0.621, 0.9839, 0.742, 0.5, 0.8629, 0.5, 0.8629, 0.621, 0.742, 0.621, 0.742, 0.621, 0.8629, 0.621, 0.8629, 0.742, 0.742, 0.742, 0.742, 0.742, 0.8629, 0.742, 0.8629, 0.8629, 0.742, 0.8629, 0.742, 0.8629, 0.8629, 0.8629, 0.8629, 0.9839, 0.742, 0.9839, 0.8629, 0.5, 0.9839, 0.5, 0.9839, 0.621, 0.8629, 0.621, 0.8629, 0.621, 0.9839, 0.621, 0.9839, 0.742, 0.8629, 0.742, 0.8629, 0.742, 0.9839, 0.742, 0.9839, 0.8629, 0.8629, 0.8629, 0.8629, 0.8629, 0.9839, 0.8629, 0.9839, 0.9839, 0.8629, 0.9839, 0.5, 0.5, 0.5, 0.621, 0.379, 0.621, 0.379, 0.5, 0.379, 0.5, 0.379, 0.621, 0.258, 0.621, 0.258, 0.5, 0.258, 0.5, 0.258, 0.621, 0.1371, 0.621, 0.1371, 0.5, 0.1371, 0.5, 0.1371, 0.621, 0.01607, 0.621, 0.01607, 0.5, 0.5, 0.621, 0.5, 0.742, 0.379, 0.742, 0.379, 0.621, 0.379, 0.621, 0.379, 0.742, 0.258, 0.742, 0.258, 0.621, 0.258, 0.621, 0.258, 0.742, 0.1371, 0.742, 0.1371, 0.621, 0.1371, 0.621, 0.1371, 0.742, 0.01607, 0.742, 0.01607, 0.621, 0.5, 0.742, 0.5, 0.8629, 0.379, 0.8629, 0.379, 0.742, 0.379, 0.742, 0.379, 0.8629, 0.258, 0.8629, 0.258, 0.742, 0.258, 0.742, 0.258, 0.8629, 0.1371, 0.8629, 0.1371, 0.742, 0.1371, 0.742, 0.1371, 0.8629, 0.01607, 0.8629, 0.01607, 0.742, 0.5, 0.8629, 0.5, 0.9839, 0.379, 0.9839, 0.379, 0.8629, 0.379, 0.8629, 0.379, 0.9839, 0.258, 0.9839, 0.258, 0.8629, 0.258, 0.8629, 0.258, 0.9839, 0.1371, 0.9839, 0.1371, 0.8629, 0.1371, 0.8629, 0.1371, 0.9839, 0.01607, 0.9839, 0.01607, 0.8629, 0.5, 0.5, 0.379, 0.5, 0.379, 0.379, 0.5, 0.379, 0.5, 0.379, 0.379, 0.379, 0.379, 0.258, 0.5, 0.258, 0.5, 0.258, 0.379, 0.258, 0.379, 0.1371, 0.5, 0.1371, 0.5, 0.1371, 0.379, 0.1371, 0.379, 0.01607, 0.5, 0.01607, 0.379, 0.5, 0.258, 0.5, 0.258, 0.379, 0.379, 0.379, 0.379, 0.379, 0.258, 0.379, 0.258, 0.258, 0.379, 0.258, 0.379, 0.258, 0.258, 0.258, 0.258, 0.1371, 0.379, 0.1371, 0.379, 0.1371, 0.258, 0.1371, 0.258, 0.01607, 0.379, 0.01607, 0.258, 0.5, 0.1371, 0.5, 0.1371, 0.379, 0.258, 0.379, 0.258, 0.379, 0.1371, 0.379, 0.1371, 0.258, 0.258, 0.258, 0.258, 0.258, 0.1371, 0.258, 0.1371, 0.1371, 0.258, 0.1371, 0.258, 0.1371, 0.1371, 0.1371, 0.1371, 0.01607, 0.258, 0.01607, 0.1371, 0.5, 0.01607, 0.5, 0.01607, 0.379, 0.1371, 0.379, 0.1371, 0.379, 0.01607, 0.379, 0.01607, 0.258, 0.1371, 0.258, 0.1371, 0.258, 0.01607, 0.258, 0.01607, 0.1371, 0.1371, 0.1371, 0.1371, 0.1371, 0.01607, 0.1371, 0.01607, 0.01607, 0.1371, 0.01607, 0.5, 0.5, 0.5, 0.379, 0.621, 0.379, 0.621, 0.5, 0.621, 0.5, 0.621, 0.379, 0.742, 0.379, 0.742, 0.5, 0.742, 0.5, 0.742, 0.379, 0.8629, 0.379, 0.8629, 0.5, 0.8629, 0.5, 0.8629, 0.379, 0.9839, 0.379, 0.9839, 0.5, 0.5, 0.379, 0.5, 0.258, 0.621, 0.258, 0.621, 0.379, 0.621, 0.379, 0.621, 0.258, 0.742, 0.258, 0.742, 0.379, 0.742, 0.379, 0.742, 0.258, 0.8629, 0.258, 0.8629, 0.379, 0.8629, 0.379, 0.8629, 0.258, 0.9839, 0.258, 0.9839, 0.379, 0.5, 0.258, 0.5, 0.1371, 0.621, 0.1371, 0.621, 0.258, 0.621, 0.258, 0.621, 0.1371, 0.742, 0.1371, 0.742, 0.258, 0.742, 0.258, 0.742, 0.1371, 0.8629, 0.1371, 0.8629, 0.258, 0.8629, 0.258, 0.8629, 0.1371, 0.9839, 0.1371, 0.9839, 0.258, 0.5, 0.1371, 0.5, 0.01607, 0.621, 0.01607, 0.621, 0.1371, 0.621, 0.1371, 0.621, 0.01607, 0.742, 0.01607, 0.742, 0.1371, 0.742, 0.1371, 0.742, 0.01607, 0.8629, 0.01607, 0.8629, 0.1371, 0.8629, 0.1371, 0.8629, 0.01607, 0.9839, 0.01607, 0.9839, 0.1371, 0.5, 0.5, 0.621, 0.5, 0.621, 0.621, 0.5, 0.621, 0.5, 0.621, 0.621, 0.621, 0.621, 0.742, 0.5, 0.742, 0.5, 0.742, 0.621, 0.742, 0.621, 0.8629, 0.5, 0.8629, 0.5, 0.8629, 0.621, 0.8629, 0.621, 0.9839, 0.5, 0.9839, 0.621, 0.5, 0.742, 0.5, 0.742, 0.621, 0.621, 0.621, 0.621, 0.621, 0.742, 0.621, 0.742, 0.742, 0.621, 0.742, 0.621, 0.742, 0.742, 0.742, 0.742, 0.8629, 0.621, 0.8629, 0.621, 0.8629, 0.742, 0.8629, 0.742, 0.9839, 0.621, 0.9839, 0.742, 0.5, 0.8629, 0.5, 0.8629, 0.621, 0.742, 0.621, 0.742, 0.621, 0.8629, 0.621, 0.8629, 0.742, 0.742, 0.742, 0.742, 0.742, 0.8629, 0.742, 0.8629, 0.8629, 0.742, 0.8629, 0.742, 0.8629, 0.8629, 0.8629, 0.8629, 0.9839, 0.742, 0.9839, 0.8629, 0.5, 0.9839, 0.5, 0.9839, 0.621, 0.8629, 0.621, 0.8629, 0.621, 0.9839, 0.621, 0.9839, 0.742, 0.8629, 0.742, 0.8629, 0.742, 0.9839, 0.742, 0.9839, 0.8629, 0.8629, 0.8629, 0.8629, 0.8629, 0.9839, 0.8629, 0.9839, 0.9839, 0.8629, 0.9839, 0.5, 0.5, 0.5, 0.621, 0.379, 0.621, 0.379, 0.5, 0.379, 0.5, 0.379, 0.621, 0.258, 0.621, 0.258, 0.5, 0.258, 0.5, 0.258, 0.621, 0.1371, 0.621, 0.1371, 0.5, 0.1371, 0.5, 0.1371, 0.621, 0.01607, 0.621, 0.01607, 0.5, 0.5, 0.621, 0.5, 0.742, 0.379, 0.742, 0.379, 0.621, 0.379, 0.621, 0.379, 0.742, 0.258, 0.742, 0.258, 0.621, 0.258, 0.621, 0.258, 0.742, 0.1371, 0.742, 0.1371, 0.621, 0.1371, 0.621, 0.1371, 0.742, 0.01607, 0.742, 0.01607, 0.621, 0.5, 0.742, 0.5, 0.8629, 0.379, 0.8629, 0.379, 0.742, 0.379, 0.742, 0.379, 0.8629, 0.258, 0.8629, 0.258, 0.742, 0.258, 0.742, 0.258, 0.8629, 0.1371, 0.8629, 0.1371, 0.742, 0.1371, 0.742, 0.1371, 0.8629, 0.01607, 0.8629, 0.01607, 0.742, 0.5, 0.8629, 0.5, 0.9839, 0.379, 0.9839, 0.379, 0.8629, 0.379, 0.8629, 0.379, 0.9839, 0.258, 0.9839, 0.258, 0.8629, 0.258, 0.8629, 0.258, 0.9839, 0.1371, 0.9839, 0.1371, 0.8629, 0.1371, 0.8629, 0.1371, 0.9839, 0.01607, 0.9839, 0.01607, 0.8629, 0.5, 0.5, 0.379, 0.5, 0.379, 0.379, 0.5, 0.379, 0.5, 0.379, 0.379, 0.379, 0.379, 0.258, 0.5, 0.258, 0.5, 0.258, 0.379, 0.258, 0.379, 0.1371, 0.5, 0.1371, 0.5, 0.1371, 0.379, 0.1371, 0.379, 0.01607, 0.5, 0.01607, 0.379, 0.5, 0.258, 0.5, 0.258, 0.379, 0.379, 0.379, 0.379, 0.379, 0.258, 0.379, 0.258, 0.258, 0.379, 0.258, 0.379, 0.258, 0.258, 0.258, 0.258, 0.1371, 0.379, 0.1371, 0.379, 0.1371, 0.258, 0.1371, 0.258, 0.01607, 0.379, 0.01607, 0.258, 0.5, 0.1371, 0.5, 0.1371, 0.379, 0.258, 0.379, 0.258, 0.379, 0.1371, 0.379, 0.1371, 0.258, 0.258, 0.258, 0.258, 0.258, 0.1371, 0.258, 0.1371, 0.1371, 0.258, 0.1371, 0.258, 0.1371, 0.1371, 0.1371, 0.1371, 0.01607, 0.258, 0.01607, 0.1371, 0.5, 0.01607, 0.5, 0.01607, 0.379, 0.1371, 0.379, 0.1371, 0.379, 0.01607, 0.379, 0.01607, 0.258, 0.1371, 0.258, 0.1371, 0.258, 0.01607, 0.258, 0.01607, 0.1371, 0.1371, 0.1371, 0.1371, 0.1371, 0.01607, 0.1371, 0.01607, 0.01607, 0.1371, 0.01607, 0.5, 0.5, 0.5, 0.379, 0.621, 0.379, 0.621, 0.5, 0.621, 0.5, 0.621, 0.379, 0.742, 0.379, 0.742, 0.5, 0.742, 0.5, 0.742, 0.379, 0.8629, 0.379, 0.8629, 0.5, 0.8629, 0.5, 0.8629, 0.379, 0.9839, 0.379, 0.9839, 0.5, 0.5, 0.379, 0.5, 0.258, 0.621, 0.258, 0.621, 0.379, 0.621, 0.379, 0.621, 0.258, 0.742, 0.258, 0.742, 0.379, 0.742, 0.379, 0.742, 0.258, 0.8629, 0.258, 0.8629, 0.379, 0.8629, 0.379, 0.8629, 0.258, 0.9839, 0.258, 0.9839, 0.379, 0.5, 0.258, 0.5, 0.1371, 0.621, 0.1371, 0.621, 0.258, 0.621, 0.258, 0.621, 0.1371, 0.742, 0.1371, 0.742, 0.258, 0.742, 0.258, 0.742, 0.1371, 0.8629, 0.1371, 0.8629, 0.258, 0.8629, 0.258, 0.8629, 0.1371, 0.9839, 0.1371, 0.9839, 0.258, 0.5, 0.1371, 0.5, 0.01607, 0.621, 0.01607, 0.621, 0.1371, 0.621, 0.1371, 0.621, 0.01607, 0.742, 0.01607, 0.742, 0.1371, 0.742, 0.1371, 0.742, 0.01607, 0.8629, 0.01607, 0.8629, 0.1371, 0.8629, 0.1371, 0.8629, 0.01607, 0.9839, 0.01607, 0.9839, 0.1371, 0.5, 0.5, 0.621, 0.5, 0.621, 0.621, 0.5, 0.621, 0.5, 0.621, 0.621, 0.621, 0.621, 0.742, 0.5, 0.742, 0.5, 0.742, 0.621, 0.742, 0.621, 0.8629, 0.5, 0.8629, 0.5, 0.8629, 0.621, 0.8629, 0.621, 0.9839, 0.5, 0.9839, 0.621, 0.5, 0.742, 0.5, 0.742, 0.621, 0.621, 0.621, 0.621, 0.621, 0.742, 0.621, 0.742, 0.742, 0.621, 0.742, 0.621, 0.742, 0.742, 0.742, 0.742, 0.8629, 0.621, 0.8629, 0.621, 0.8629, 0.742, 0.8629, 0.742, 0.9839, 0.621, 0.9839, 0.742, 0.5, 0.8629, 0.5, 0.8629, 0.621, 0.742, 0.621, 0.742, 0.621, 0.8629, 0.621, 0.8629, 0.742, 0.742, 0.742, 0.742, 0.742, 0.8629, 0.742, 0.8629, 0.8629, 0.742, 0.8629, 0.742, 0.8629, 0.8629, 0.8629, 0.8629, 0.9839, 0.742, 0.9839, 0.8629, 0.5, 0.9839, 0.5, 0.9839, 0.621, 0.8629, 0.621, 0.8629, 0.621, 0.9839, 0.621, 0.9839, 0.742, 0.8629, 0.742, 0.8629, 0.742, 0.9839, 0.742, 0.9839, 0.8629, 0.8629, 0.8629, 0.8629, 0.8629, 0.9839, 0.8629, 0.9839, 0.9839, 0.8629, 0.9839, 0.5, 0.5, 0.5, 0.621, 0.379, 0.621, 0.379, 0.5, 0.379, 0.5, 0.379, 0.621, 0.258, 0.621, 0.258, 0.5, 0.258, 0.5, 0.258, 0.621, 0.1371, 0.621, 0.1371, 0.5, 0.1371, 0.5, 0.1371, 0.621, 0.01607, 0.621, 0.01607, 0.5, 0.5, 0.621, 0.5, 0.742, 0.379, 0.742, 0.379, 0.621, 0.379, 0.621, 0.379, 0.742, 0.258, 0.742, 0.258, 0.621, 0.258, 0.621, 0.258, 0.742, 0.1371, 0.742, 0.1371, 0.621, 0.1371, 0.621, 0.1371, 0.742, 0.01607, 0.742, 0.01607, 0.621, 0.5, 0.742, 0.5, 0.8629, 0.379, 0.8629, 0.379, 0.742, 0.379, 0.742, 0.379, 0.8629, 0.258, 0.8629, 0.258, 0.742, 0.258, 0.742, 0.258, 0.8629, 0.1371, 0.8629, 0.1371, 0.742, 0.1371, 0.742, 0.1371, 0.8629, 0.01607, 0.8629, 0.01607, 0.742, 0.5, 0.8629, 0.5, 0.9839, 0.379, 0.9839, 0.379, 0.8629, 0.379, 0.8629, 0.379, 0.9839, 0.258, 0.9839, 0.258, 0.8629, 0.258, 0.8629, 0.258, 0.9839, 0.1371, 0.9839, 0.1371, 0.8629, 0.1371, 0.8629, 0.1371, 0.9839, 0.01607, 0.9839, 0.01607, 0.8629, 0.5, 0.5, 0.379, 0.5, 0.379, 0.379, 0.5, 0.379, 0.5, 0.379, 0.379, 0.379, 0.379, 0.258, 0.5, 0.258, 0.5, 0.258, 0.379, 0.258, 0.379, 0.1371, 0.5, 0.1371, 0.5, 0.1371, 0.379, 0.1371, 0.379, 0.01607, 0.5, 0.01607, 0.379, 0.5, 0.258, 0.5, 0.258, 0.379, 0.379, 0.379, 0.379, 0.379, 0.258, 0.379, 0.258, 0.258, 0.379, 0.258, 0.379, 0.258, 0.258, 0.258, 0.258, 0.1371, 0.379, 0.1371, 0.379, 0.1371, 0.258, 0.1371, 0.258, 0.01607, 0.379, 0.01607, 0.258, 0.5, 0.1371, 0.5, 0.1371, 0.379, 0.258, 0.379, 0.258, 0.379, 0.1371, 0.379, 0.1371, 0.258, 0.258, 0.258, 0.258, 0.258, 0.1371, 0.258, 0.1371, 0.1371, 0.258, 0.1371, 0.258, 0.1371, 0.1371, 0.1371, 0.1371, 0.01607, 0.258, 0.01607, 0.1371, 0.5, 0.01607, 0.5, 0.01607, 0.379, 0.1371, 0.379, 0.1371, 0.379, 0.01607, 0.379, 0.01607, 0.258, 0.1371, 0.258, 0.1371, 0.258, 0.01607, 0.258, 0.01607, 0.1371, 0.1371, 0.1371, 0.1371, 0.1371, 0.01607, 0.1371, 0.01607, 0.01607, 0.1371, 0.01607, 0.5, 0.5, 0.5, 0.379, 0.621, 0.379, 0.621, 0.5, 0.621, 0.5, 0.621, 0.379, 0.742, 0.379, 0.742, 0.5, 0.742, 0.5, 0.742, 0.379, 0.8629, 0.379, 0.8629, 0.5, 0.8629, 0.5, 0.8629, 0.379, 0.9839, 0.379, 0.9839, 0.5, 0.5, 0.379, 0.5, 0.258, 0.621, 0.258, 0.621, 0.379, 0.621, 0.379, 0.621, 0.258, 0.742, 0.258, 0.742, 0.379, 0.742, 0.379, 0.742, 0.258, 0.8629, 0.258, 0.8629, 0.379, 0.8629, 0.379, 0.8629, 0.258, 0.9839, 0.258, 0.9839, 0.379, 0.5, 0.258, 0.5, 0.1371, 0.621, 0.1371, 0.621, 0.258, 0.621, 0.258, 0.621, 0.1371, 0.742, 0.1371, 0.742, 0.258, 0.742, 0.258, 0.742, 0.1371, 0.8629, 0.1371, 0.8629, 0.258, 0.8629, 0.258, 0.8629, 0.1371, 0.9839, 0.1371, 0.9839, 0.258, 0.5, 0.1371, 0.5, 0.01607, 0.621, 0.01607, 0.621, 0.1371, 0.621, 0.1371, 0.621, 0.01607, 0.742, 0.01607, 0.742, 0.1371, 0.742, 0.1371, 0.742, 0.01607, 0.8629, 0.01607, 0.8629, 0.1371, 0.8629, 0.1371, 0.8629, 0.01607, 0.9839, 0.01607, 0.9839, 0.1371])
me_cube_cube_005.materials.append(mat_material_002)
me_cube_cube_005.use_remesh_preserve_volume = False
me_cube_cube_005.use_remesh_preserve_attributes = False
me_cube_cube_005.use_mirror_vertex_groups = False
me_cube_cube_005.update()
me_cube_cube_005.normals_split_custom_set([tuple(v) for v in zip(*[iter([-0.9926, -0.1041, 0.06289, -0.9819, 0.01299, 0.189, -0.9505, 0.1872, 0.2479, -0.9801, 0.1829, 0.07767, -0.9801, 0.1829, 0.07767, -0.9505, 0.1872, 0.2479, -0.9342, 0.2045, 0.2923, -0.9789, 0.195, 0.06091, -0.9789, 0.195, 0.06091, -0.9342, 0.2045, 0.2923, -0.8167, 0.5071, 0.2753, -0.8429, 0.5344, 0.06302, -0.8429, 0.5344, 0.06302, -0.8167, 0.5071, 0.2753, -0.7101, 0.6805, 0.1808, -0.6316, 0.775, 0.02083, -0.9819, 0.01299, 0.189, -0.9597, 0.1374, 0.245, -0.9349, 0.2215, 0.2772, -0.9505, 0.1872, 0.2479, -0.9505, 0.1872, 0.2479, -0.9349, 0.2215, 0.2772, -0.9086, 0.2759, 0.3136, -0.9342, 0.2045, 0.2923, -0.9342, 0.2045, 0.2923, -0.9086, 0.2759, 0.3136, -0.7804, 0.5088, 0.3634, -0.8167, 0.5071, 0.2753, -0.8167, 0.5071, 0.2753, -0.7804, 0.5088, 0.3634, -0.7114, 0.5681, 0.4137, -0.7101, 0.6805, 0.1808, -0.9597, 0.1374, 0.245, -0.9173, 0.1505, 0.3686, -0.9234, 0.2112, 0.3207, -0.9349, 0.2215, 0.2772, -0.9349, 0.2215, 0.2772, -0.9234, 0.2112, 0.3207, -0.806, 0.4685, 0.3619, -0.9086, 0.2759, 0.3136, -0.9086, 0.2759, 0.3136, -0.806, 0.4685, 0.3619, -0.5545, 0.655, 0.5134, -0.7804, 0.5088, 0.3634, -0.7804, 0.5088, 0.3634, -0.5545, 0.655, 0.5134, -0.5348, 0.4679, 0.7037, -0.7114, 0.5681, 0.4137, -0.9173, 0.1505, 0.3686, -0.7633, -0.01512, 0.6458, -0.8066, 0.2046, 0.5545, -0.9234, 0.2112, 0.3207, -0.9234, 0.2112, 0.3207, -0.8066, 0.2046, 0.5545, -0.59, 0.6736, 0.4451, -0.806, 0.4685, 0.3619, -0.806, 0.4685, 0.3619, -0.59, 0.6736, 0.4451, -0.3633, 0.7909, 0.4925, -0.5545, 0.655, 0.5134, -0.5545, 0.655, 0.5134, -0.3633, 0.7909, 0.4925, -0.474, 0.511, 0.7171, -0.5348, 0.4679, 0.7037, -0.9926, -0.1041, 0.06289, -0.9801, 0.1829, 0.07767, -0.9668, 0.2287, -0.1143, -0.9508, -0.2629, -0.1639, -0.9508, -0.2629, -0.1639, -0.9668, 0.2287, -0.1143, -0.9153, 0.1328, -0.3803, -0.7919, -0.4448, -0.4183, -0.7919, -0.4448, -0.4183, -0.9153, 0.1328, -0.3803, -0.7623, -0.03363, -0.6464, -0.6333, -0.4995, -0.5911, -0.6333, -0.4995, -0.5911, -0.7623, -0.03363, -0.6464, -0.6937, -0.1591, -0.7025, -0.6082, -0.4599, -0.647, -0.9801, 0.1829, 0.07767, -0.9789, 0.195, 0.06091, -0.9448, 0.2675, -0.1891, -0.9668, 0.2287, -0.1143, -0.9668, 0.2287, -0.1143, -0.9448, 0.2675, -0.1891, -0.8256, 0.4371, -0.3568, -0.9153, 0.1328, -0.3803, -0.9153, 0.1328, -0.3803, -0.8256, 0.4371, -0.3568, -0.7, 0.5009, -0.509, -0.7623, -0.03363, -0.6464, -0.7623, -0.03363, -0.6464, -0.7, 0.5009, -0.509, -0.6695, 0.4364, -0.6012, -0.6937, -0.1591, -0.7025, -0.9789, 0.195, 0.06091, -0.8429, 0.5344, 0.06302, -0.8374, 0.4946, -0.2327, -0.9448, 0.2675, -0.1891, -0.9448, 0.2675, -0.1891, -0.8374, 0.4946, -0.2327, -0.772, 0.4601, -0.4384, -0.8256, 0.4371, -0.3568, -0.8256, 0.4371, -0.3568, -0.772, 0.4601, -0.4384, -0.7241, 0.4676, -0.507, -0.7, 0.5009, -0.509, -0.7, 0.5009, -0.509, -0.7241, 0.4676, -0.507, -0.7073, 0.4468, -0.5478, -0.6695, 0.4364, -0.6012, -0.8429, 0.5344, 0.06302, -0.6316, 0.775, 0.02083, -0.5691, 0.7976, -0.2001, -0.8374, 0.4946, -0.2327, -0.8374, 0.4946, -0.2327, -0.5691, 0.7976, -0.2001, -0.6074, 0.7142, -0.3479, -0.772, 0.4601, -0.4384, -0.772, 0.4601, -0.4384, -0.6074, 0.7142, -0.3479, -0.7381, 0.5193, -0.4307, -0.7241, 0.4676, -0.507, -0.7241, 0.4676, -0.507, -0.7381, 0.5193, -0.4307, -0.7842, 0.3079, -0.5387, -0.7073, 0.4468, -0.5478, -0.9926, -0.1041, 0.06289, -0.9508, -0.2629, -0.1639, -0.8274, -0.5118, -0.2313, -0.8841, -0.4672, -0.003317, -0.8841, -0.4672, -0.003317, -0.8274, -0.5118, -0.2313, -0.9341, -0.2547, -0.25, -0.9544, -0.2981, -0.0188, -0.9544, -0.2981, -0.0188, -0.9341, -0.2547, -0.25, -0.8505, -0.5046, -0.1484, -0.7797, -0.6253, 0.03293, -0.7797, -0.6253, 0.03293, -0.8505, -0.5046, -0.1484, -0.4815, -0.8762, 0.02115, -0.4007, -0.9136, 0.06853, -0.9508, -0.2629, -0.1639, -0.7919, -0.4448, -0.4183, -0.7472, -0.4861, -0.4533, -0.8274, -0.5118, -0.2313, -0.8274, -0.5118, -0.2313, -0.7472, -0.4861, -0.4533, -0.8415, -0.2452, -0.4813, -0.9341, -0.2547, -0.25, -0.9341, -0.2547, -0.25, -0.8415, -0.2452, -0.4813, -0.8612, -0.2693, -0.431, -0.8505, -0.5046, -0.1484, -0.8505, -0.5046, -0.1484, -0.8612, -0.2693, -0.431, -0.6742, -0.6798, -0.2886, -0.4815, -0.8762, 0.02115, -0.7919, -0.4448, -0.4183, -0.6333, -0.4995, -0.5911, -0.7046, -0.4123, -0.5776, -0.7472, -0.4861, -0.4533, -0.7472, -0.4861, -0.4533, -0.7046, -0.4123, -0.5776, -0.7533, -0.2942, -0.5883, -0.8415, -0.2452, -0.4813, -0.8415, -0.2452, -0.4813, -0.7533, -0.2942, -0.5883, -0.7863, -0.1021, -0.6094, -0.8612, -0.2693, -0.431, -0.8612, -0.2693, -0.431, -0.7863, -0.1021, -0.6094, -0.6912, -0.382, -0.6134, -0.6742, -0.6798, -0.2886, -0.6333, -0.4995, -0.5911, -0.6082, -0.4599, -0.647, -0.647, -0.3585, -0.673, -0.7046, -0.4123, -0.5776, -0.7046, -0.4123, -0.5776, -0.647, -0.3585, -0.673, -0.6728, -0.3121, -0.6708, -0.7533, -0.2942, -0.5883, -0.7533, -0.2942, -0.5883, -0.6728, -0.3121, -0.6708, -0.7078, -0.1114, -0.6976, -0.7863, -0.1021, -0.6094, -0.7863, -0.1021, -0.6094, -0.7078, -0.1114, -0.6976, -0.6512, -0.1678, -0.7402, -0.6912, -0.382, -0.6134, -0.9926, -0.1041, 0.06289, -0.8841, -0.4672, -0.003317, -0.9185, -0.3828, 0.09957, -0.9819, 0.01299, 0.189, -0.9819, 0.01299, 0.189, -0.9185, -0.3828, 0.09957, -0.9466, -0.2728, 0.1715, -0.9597, 0.1374, 0.245, -0.9597, 0.1374, 0.245, -0.9466, -0.2728, 0.1715, -0.8762, -0.2529, 0.4102, -0.9173, 0.1505, 0.3686, -0.9173, 0.1505, 0.3686, -0.8762, -0.2529, 0.4102, -0.668, -0.2789, 0.6899, -0.7633, -0.01512, 0.6458, -0.8841, -0.4672, -0.003317, -0.9544, -0.2981, -0.0188, -0.935, -0.3443, 0.08439, -0.9185, -0.3828, 0.09957, -0.9185, -0.3828, 0.09957, -0.935, -0.3443, 0.08439, -0.8484, -0.4868, 0.2079, -0.9466, -0.2728, 0.1715, -0.9466, -0.2728, 0.1715, -0.8484, -0.4868, 0.2079, -0.6456, -0.6606, 0.383, -0.8762, -0.2529, 0.4102, -0.8762, -0.2529, 0.4102, -0.6456, -0.6606, 0.383, -0.5024, -0.6991, 0.5088, -0.668, -0.2789, 0.6899, -0.9544, -0.2981, -0.0188, -0.7797, -0.6253, 0.03293, -0.7249, -0.6798, 0.1118, -0.935, -0.3443, 0.08439, -0.935, -0.3443, 0.08439, -0.7249, -0.6798, 0.1118, -0.6267, -0.721, 0.2956, -0.8484, -0.4868, 0.2079, -0.8484, -0.4868, 0.2079, -0.6267, -0.721, 0.2956, -0.482, -0.7473, 0.4575, -0.6456, -0.6606, 0.383, -0.6456, -0.6606, 0.383, -0.482, -0.7473, 0.4575, -0.4617, -0.7832, 0.4164, -0.5024, -0.6991, 0.5088, -0.7797, -0.6253, 0.03293, -0.4007, -0.9136, 0.06853, -0.3974, -0.9128, 0.09355, -0.7249, -0.6798, 0.1118, -0.7249, -0.6798, 0.1118, -0.3974, -0.9128, 0.09355, -0.3929, -0.8794, 0.2688, -0.6267, -0.721, 0.2956, -0.6267, -0.721, 0.2956, -0.3929, -0.8794, 0.2688, -0.3962, -0.801, 0.4487, -0.482, -0.7473, 0.4575, -0.482, -0.7473, 0.4575, -0.3962, -0.801, 0.4487, -0.4215, -0.7814, 0.4602, -0.4617, -0.7832, 0.4164, -0.00148, 0.1266, -0.992, -0.1256, -0.1116, -0.9858, 0.007141, 0.2394, -0.9709, 0.01821, 0.2228, -0.9747, 0.01821, 0.2228, -0.9747, 0.007141, 0.2394, -0.9709, -0.008841, 0.4201, -0.9074, -0.01959, 0.3689, -0.9293, -0.01959, 0.3689, -0.9293, -0.008841, 0.4201, -0.9074, -0.005283, 0.468, -0.8837, 0.04731, 0.5787, -0.8142, 0.04731, 0.5787, -0.8142, -0.005283, 0.468, -0.8837, 0.02554, 0.6119, -0.7905, 0.1748, 0.663, -0.7279, -0.1256, -0.1116, -0.9858, -0.3226, -0.3722, -0.8703, -0.2226, 0.07882, -0.9717, 0.007141, 0.2394, -0.9709, 0.007141, 0.2394, -0.9709, -0.2226, 0.07882, -0.9717, -0.122, 0.4793, -0.8691, -0.008841, 0.4201, -0.9074, -0.008841, 0.4201, -0.9074, -0.122, 0.4793, -0.8691, -0.1232, 0.4212, -0.8986, -0.005283, 0.468, -0.8837, -0.005283, 0.468, -0.8837, -0.1232, 0.4212, -0.8986, -0.1498, 0.6, -0.7858, 0.02554, 0.6119, -0.7905, -0.3226, -0.3722, -0.8703, -0.5382, -0.4675, -0.7012, -0.56, -0.08636, -0.824, -0.2226, 0.07882, -0.9717, -0.2226, 0.07882, -0.9717, -0.56, -0.08636, -0.824, -0.4621, 0.451, -0.7636, -0.122, 0.4793, -0.8691, -0.122, 0.4793, -0.8691, -0.4621, 0.451, -0.7636, -0.4467, 0.4252, -0.7872, -0.1232, 0.4212, -0.8986, -0.1232, 0.4212, -0.8986, -0.4467, 0.4252, -0.7872, -0.4961, 0.5158, -0.6984, -0.1498, 0.6, -0.7858, -0.5382, -0.4675, -0.7012, -0.6082, -0.4599, -0.647, -0.6937, -0.1591, -0.7025, -0.56, -0.08636, -0.824, -0.56, -0.08636, -0.824, -0.6937, -0.1591, -0.7025, -0.6695, 0.4364, -0.6012, -0.4621, 0.451, -0.7636, -0.4621, 0.451, -0.7636, -0.6695, 0.4364, -0.6012, -0.7073, 0.4468, -0.5478, -0.4467, 0.4252, -0.7872, -0.4467, 0.4252, -0.7872, -0.7073, 0.4468, -0.5478, -0.7842, 0.3079, -0.5387, -0.4961, 0.5158, -0.6984, -0.00148, 0.1266, -0.992, 0.01821, 0.2228, -0.9747, 0.1287, 0.1589, -0.9789, 0.1819, 0.1581, -0.9705, 0.1819, 0.1581, -0.9705, 0.1287, 0.1589, -0.9789, 0.4255, 0.1374, -0.8945, 0.4573, 0.06023, -0.8873, 0.4573, 0.06023, -0.8873, 0.4255, 0.1374, -0.8945, 0.5254, 0.06672, -0.8482, 0.604, -0.06937, -0.7939, 0.604, -0.06937, -0.7939, 0.5254, 0.06672, -0.8482, 0.6246, 0.06191, -0.7785, 0.6127, -0.2002, -0.7645, 0.01821, 0.2228, -0.9747, -0.01959, 0.3689, -0.9293, 0.1322, 0.3799, -0.9155, 0.1287, 0.1589, -0.9789, 0.1287, 0.1589, -0.9789, 0.1322, 0.3799, -0.9155, 0.4098, 0.3952, -0.8221, 0.4255, 0.1374, -0.8945, 0.4255, 0.1374, -0.8945, 0.4098, 0.3952, -0.8221, 0.4667, 0.4108, -0.7833, 0.5254, 0.06672, -0.8482, 0.5254, 0.06672, -0.8482, 0.4667, 0.4108, -0.7833, 0.5841, 0.514, -0.6282, 0.6246, 0.06191, -0.7785, -0.01959, 0.3689, -0.9293, 0.04731, 0.5787, -0.8142, 0.1629, 0.6622, -0.7315, 0.1322, 0.3799, -0.9155, 0.1322, 0.3799, -0.9155, 0.1629, 0.6622, -0.7315, 0.3448, 0.6356, -0.6907, 0.4098, 0.3952, -0.8221, 0.4098, 0.3952, -0.8221, 0.3448, 0.6356, -0.6907, 0.4565, 0.6055, -0.6519, 0.4667, 0.4108, -0.7833, 0.4667, 0.4108, -0.7833, 0.4565, 0.6055, -0.6519, 0.5813, 0.6259, -0.52, 0.5841, 0.514, -0.6282, 0.04731, 0.5787, -0.8142, 0.1748, 0.663, -0.7279, 0.2122, 0.7382, -0.6404, 0.1629, 0.6622, -0.7315, 0.1629, 0.6622, -0.7315, 0.2122, 0.7382, -0.6404, 0.2606, 0.7181, -0.6453, 0.3448, 0.6356, -0.6907, 0.3448, 0.6356, -0.6907, 0.2606, 0.7181, -0.6453, 0.4688, 0.5934, -0.6543, 0.4565, 0.6055, -0.6519, 0.4565, 0.6055, -0.6519, 0.4688, 0.5934, -0.6543, 0.6252, 0.5133, -0.5879, 0.5813, 0.6259, -0.52, -0.00148, 0.1266, -0.992, 0.1819, 0.1581, -0.9705, 0.233, -0.1292, -0.9639, -0.09865, -0.1738, -0.9798, -0.09865, -0.1738, -0.9798, 0.233, -0.1292, -0.9639, 0.2118, -0.5253, -0.8241, -0.1094, -0.5022, -0.8578, -0.1094, -0.5022, -0.8578, 0.2118, -0.5253, -0.8241, 0.146, -0.785, -0.6021, 0.0003747, -0.7596, -0.6504, 0.0003747, -0.7596, -0.6504, 0.146, -0.785, -0.6021, 0.1437, -0.8716, -0.4686, 0.08986, -0.8383, -0.5377, 0.1819, 0.1581, -0.9705, 0.4573, 0.06023, -0.8873, 0.516, -0.1829, -0.8368, 0.233, -0.1292, -0.9639, 0.233, -0.1292, -0.9639, 0.516, -0.1829, -0.8368, 0.4975, -0.4291, -0.7539, 0.2118, -0.5253, -0.8241, 0.2118, -0.5253, -0.8241, 0.4975, -0.4291, -0.7539, 0.3501, -0.6675, -0.6571, 0.146, -0.785, -0.6021, 0.146, -0.785, -0.6021, 0.3501, -0.6675, -0.6571, 0.1327, -0.8565, -0.4988, 0.1437, -0.8716, -0.4686, 0.4573, 0.06023, -0.8873, 0.604, -0.06937, -0.7939, 0.633, -0.2383, -0.7366, 0.516, -0.1829, -0.8368, 0.516, -0.1829, -0.8368, 0.633, -0.2383, -0.7366, 0.6152, -0.3717, -0.6952, 0.4975, -0.4291, -0.7539, 0.4975, -0.4291, -0.7539, 0.6152, -0.3717, -0.6952, 0.577, -0.4847, -0.6574, 0.3501, -0.6675, -0.6571, 0.3501, -0.6675, -0.6571, 0.577, -0.4847, -0.6574, 0.4285, -0.6888, -0.5847, 0.1327, -0.8565, -0.4988, 0.604, -0.06937, -0.7939, 0.6127, -0.2002, -0.7645, 0.6379, -0.2506, -0.7282, 0.633, -0.2383, -0.7366, 0.633, -0.2383, -0.7366, 0.6379, -0.2506, -0.7282, 0.6189, -0.4055, -0.6727, 0.6152, -0.3717, -0.6952, 0.6152, -0.3717, -0.6952, 0.6189, -0.4055, -0.6727, 0.6524, -0.449, -0.6106, 0.577, -0.4847, -0.6574, 0.577, -0.4847, -0.6574, 0.6524, -0.449, -0.6106, 0.705, -0.4463, -0.5512, 0.4285, -0.6888, -0.5847, -0.00148, 0.1266, -0.992, -0.09865, -0.1738, -0.9798, -0.2878, -0.3132, -0.905, -0.1256, -0.1116, -0.9858, -0.1256, -0.1116, -0.9858, -0.2878, -0.3132, -0.905, -0.4083, -0.4046, -0.8183, -0.3226, -0.3722, -0.8703, -0.3226, -0.3722, -0.8703, -0.4083, -0.4046, -0.8183, -0.5418, -0.3828, -0.7483, -0.5382, -0.4675, -0.7012, -0.5382, -0.4675, -0.7012, -0.5418, -0.3828, -0.7483, -0.647, -0.3585, -0.673, -0.6082, -0.4599, -0.647, -0.09865, -0.1738, -0.9798, -0.1094, -0.5022, -0.8578, -0.2875, -0.371, -0.883, -0.2878, -0.3132, -0.905, -0.2878, -0.3132, -0.905, -0.2875, -0.371, -0.883, -0.4255, -0.2629, -0.8659, -0.4083, -0.4046, -0.8183, -0.4083, -0.4046, -0.8183, -0.4255, -0.2629, -0.8659, -0.5536, -0.2655, -0.7893, -0.5418, -0.3828, -0.7483, -0.5418, -0.3828, -0.7483, -0.5536, -0.2655, -0.7893, -0.6728, -0.3121, -0.6708, -0.647, -0.3585, -0.673, -0.1094, -0.5022, -0.8578, 0.0003747, -0.7596, -0.6504, -0.1432, -0.636, -0.7583, -0.2875, -0.371, -0.883, -0.2875, -0.371, -0.883, -0.1432, -0.636, -0.7583, -0.3366, -0.4434, -0.8307, -0.4255, -0.2629, -0.8659, -0.4255, -0.2629, -0.8659, -0.3366, -0.4434, -0.8307, -0.5389, -0.2427, -0.8066, -0.5536, -0.2655, -0.7893, -0.5536, -0.2655, -0.7893, -0.5389, -0.2427, -0.8066, -0.7078, -0.1114, -0.6976, -0.6728, -0.3121, -0.6708, 0.0003747, -0.7596, -0.6504, 0.08986, -0.8383, -0.5377, -0.03943, -0.8062, -0.5903, -0.1432, -0.636, -0.7583, -0.1432, -0.636, -0.7583, -0.03943, -0.8062, -0.5903, -0.1775, -0.7347, -0.6547, -0.3366, -0.4434, -0.8307, -0.3366, -0.4434, -0.8307, -0.1775, -0.7347, -0.6547, -0.4135, -0.5117, -0.7531, -0.5389, -0.2427, -0.8066, -0.5389, -0.2427, -0.8066, -0.4135, -0.5117, -0.7531, -0.6512, -0.1678, -0.7402, -0.7078, -0.1114, -0.6976, 0.9799, 0.1294, 0.1519, 0.9827, 0.1442, -0.1161, 0.8272, 0.5404, -0.1541, 0.9262, 0.3727, 0.05622, 0.9262, 0.3727, 0.05622, 0.8272, 0.5404, -0.1541, 0.8918, 0.344, -0.2939, 0.9563, 0.2917, -0.02188, 0.9563, 0.2917, -0.02188, 0.8918, 0.344, -0.2939, 0.9211, 0.1901, -0.3398, 0.9609, 0.2769, -0.003479, 0.9609, 0.2769, -0.003479, 0.9211, 0.1901, -0.3398, 0.6266, 0.7224, -0.2925, 0.6338, 0.7735, -0.00377, 0.9827, 0.1442, -0.1161, 0.8757, 0.03975, -0.4811, 0.7811, 0.5506, -0.2944, 0.8272, 0.5404, -0.1541, 0.8272, 0.5404, -0.1541, 0.7811, 0.5506, -0.2944, 0.8096, 0.4956, -0.3145, 0.8918, 0.344, -0.2939, 0.8918, 0.344, -0.2939, 0.8096, 0.4956, -0.3145, 0.8368, 0.2531, -0.4855, 0.9211, 0.1901, -0.3398, 0.9211, 0.1901, -0.3398, 0.8368, 0.2531, -0.4855, 0.6454, 0.5511, -0.5289, 0.6266, 0.7224, -0.2925, 0.8757, 0.03975, -0.4811, 0.7228, -0.1684, -0.6702, 0.8061, 0.2817, -0.5205, 0.7811, 0.5506, -0.2944, 0.7811, 0.5506, -0.2944, 0.8061, 0.2817, -0.5205, 0.7462, 0.5923, -0.3041, 0.8096, 0.4956, -0.3145, 0.8096, 0.4956, -0.3145, 0.7462, 0.5923, -0.3041, 0.7752, 0.4957, -0.3916, 0.8368, 0.2531, -0.4855, 0.8368, 0.2531, -0.4855, 0.7752, 0.4957, -0.3916, 0.6957, 0.4802, -0.5342, 0.6454, 0.5511, -0.5289, 0.7228, -0.1684, -0.6702, 0.6127, -0.2002, -0.7645, 0.6246, 0.06191, -0.7785, 0.8061, 0.2817, -0.5205, 0.8061, 0.2817, -0.5205, 0.6246, 0.06191, -0.7785, 0.5841, 0.514, -0.6282, 0.7462, 0.5923, -0.3041, 0.7462, 0.5923, -0.3041, 0.5841, 0.514, -0.6282, 0.5813, 0.6259, -0.52, 0.7752, 0.4957, -0.3916, 0.7752, 0.4957, -0.3916, 0.5813, 0.6259, -0.52, 0.6252, 0.5133, -0.5879, 0.6957, 0.4802, -0.5342, 0.9799, 0.1294, 0.1519, 0.9262, 0.3727, 0.05622, 0.9576, 0.2545, 0.1347, 0.984, 0.09751, 0.1492, 0.984, 0.09751, 0.1492, 0.9576, 0.2545, 0.1347, 0.9643, 0.1992, 0.1746, 0.9683, 0.02871, 0.2483, 0.9683, 0.02871, 0.2483, 0.9643, 0.1992, 0.1746, 0.9239, 0.1945, 0.3295, 0.9329, -0.09398, 0.3477, 0.9329, -0.09398, 0.3477, 0.9239, 0.1945, 0.3295, 0.8245, 0.1899, 0.5331, 0.7985, -0.1885, 0.5717, 0.9262, 0.3727, 0.05622, 0.9563, 0.2917, -0.02188, 0.9584, 0.2638, 0.1087, 0.9576, 0.2545, 0.1347, 0.9576, 0.2545, 0.1347, 0.9584, 0.2638, 0.1087, 0.9401, 0.2875, 0.1832, 0.9643, 0.1992, 0.1746, 0.9643, 0.1992, 0.1746, 0.9401, 0.2875, 0.1832, 0.8411, 0.3901, 0.3747, 0.9239, 0.1945, 0.3295, 0.9239, 0.1945, 0.3295, 0.8411, 0.3901, 0.3747, 0.7872, 0.4297, 0.4422, 0.8245, 0.1899, 0.5331, 0.9563, 0.2917, -0.02188, 0.9609, 0.2769, -0.003479, 0.9309, 0.3453, 0.1193, 0.9584, 0.2638, 0.1087, 0.9584, 0.2638, 0.1087, 0.9309, 0.3453, 0.1193, 0.8634, 0.4326, 0.2598, 0.9401, 0.2875, 0.1832, 0.9401, 0.2875, 0.1832, 0.8634, 0.4326, 0.2598, 0.7443, 0.5139, 0.4266, 0.8411, 0.3901, 0.3747, 0.8411, 0.3901, 0.3747, 0.7443, 0.5139, 0.4266, 0.7895, 0.4751, 0.3885, 0.7872, 0.4297, 0.4422, 0.9609, 0.2769, -0.003479, 0.6338, 0.7735, -0.00377, 0.7158, 0.6952, 0.06527, 0.9309, 0.3453, 0.1193, 0.9309, 0.3453, 0.1193, 0.7158, 0.6952, 0.06527, 0.7614, 0.5814, 0.2868, 0.8634, 0.4326, 0.2598, 0.8634, 0.4326, 0.2598, 0.7614, 0.5814, 0.2868, 0.7672, 0.4933, 0.4099, 0.7443, 0.5139, 0.4266, 0.7443, 0.5139, 0.4266, 0.7672, 0.4933, 0.4099, 0.8369, 0.4257, 0.3442, 0.7895, 0.4751, 0.3885, 0.9799, 0.1294, 0.1519, 0.984, 0.09751, 0.1492, 0.9416, -0.304, 0.1449, 0.9358, -0.3164, 0.1555, 0.9358, -0.3164, 0.1555, 0.9416, -0.304, 0.1449, 0.8112, -0.5715, 0.124, 0.8011, -0.585, 0.1264, 0.8011, -0.585, 0.1264, 0.8112, -0.5715, 0.124, 0.6873, -0.7193, 0.1013, 0.6758, -0.7289, 0.1095, 0.6758, -0.7289, 0.1095, 0.6873, -0.7193, 0.1013, 0.4951, -0.8624, 0.1054, 0.5166, -0.8505, 0.09848, 0.984, 0.09751, 0.1492, 0.9683, 0.02871, 0.2483, 0.8977, -0.3348, 0.2864, 0.9416, -0.304, 0.1449, 0.9416, -0.304, 0.1449, 0.8977, -0.3348, 0.2864, 0.792, -0.5506, 0.2637, 0.8112, -0.5715, 0.124, 0.8112, -0.5715, 0.124, 0.792, -0.5506, 0.2637, 0.6672, -0.7086, 0.2295, 0.6873, -0.7193, 0.1013, 0.6873, -0.7193, 0.1013, 0.6672, -0.7086, 0.2295, 0.4441, -0.8713, 0.209, 0.4951, -0.8624, 0.1054, 0.9683, 0.02871, 0.2483, 0.9329, -0.09398, 0.3477, 0.8117, -0.4271, 0.3985, 0.8977, -0.3348, 0.2864, 0.8977, -0.3348, 0.2864, 0.8117, -0.4271, 0.3985, 0.6829, -0.5729, 0.4532, 0.792, -0.5506, 0.2637, 0.792, -0.5506, 0.2637, 0.6829, -0.5729, 0.4532, 0.5496, -0.6873, 0.4748, 0.6672, -0.7086, 0.2295, 0.6672, -0.7086, 0.2295, 0.5496, -0.6873, 0.4748, 0.3676, -0.8224, 0.4342, 0.4441, -0.8713, 0.209, 0.9329, -0.09398, 0.3477, 0.7985, -0.1885, 0.5717, 0.6719, -0.5339, 0.5134, 0.8117, -0.4271, 0.3985, 0.8117, -0.4271, 0.3985, 0.6719, -0.5339, 0.5134, 0.5333, -0.685, 0.4964, 0.6829, -0.5729, 0.4532, 0.6829, -0.5729, 0.4532, 0.5333, -0.685, 0.4964, 0.4288, -0.7223, 0.5425, 0.5496, -0.6873, 0.4748, 0.5496, -0.6873, 0.4748, 0.4288, -0.7223, 0.5425, 0.3438, -0.7693, 0.5386, 0.3676, -0.8224, 0.4342, 0.9799, 0.1294, 0.1519, 0.9358, -0.3164, 0.1555, 0.9045, -0.4045, -0.1351, 0.9827, 0.1442, -0.1161, 0.9827, 0.1442, -0.1161, 0.9045, -0.4045, -0.1351, 0.7548, -0.4392, -0.4873, 0.8757, 0.03975, -0.4811, 0.8757, 0.03975, -0.4811, 0.7548, -0.4392, -0.4873, 0.6832, -0.344, -0.6441, 0.7228, -0.1684, -0.6702, 0.7228, -0.1684, -0.6702, 0.6832, -0.344, -0.6441, 0.6379, -0.2506, -0.7282, 0.6127, -0.2002, -0.7645, 0.9358, -0.3164, 0.1555, 0.8011, -0.585, 0.1264, 0.786, -0.5927, -0.1757, 0.9045, -0.4045, -0.1351, 0.9045, -0.4045, -0.1351, 0.786, -0.5927, -0.1757, 0.7298, -0.5285, -0.4336, 0.7548, -0.4392, -0.4873, 0.7548, -0.4392, -0.4873, 0.7298, -0.5285, -0.4336, 0.6774, -0.4767, -0.5603, 0.6832, -0.344, -0.6441, 0.6832, -0.344, -0.6441, 0.6774, -0.4767, -0.5603, 0.6189, -0.4055, -0.6727, 0.6379, -0.2506, -0.7282, 0.8011, -0.585, 0.1264, 0.6758, -0.7289, 0.1095, 0.7053, -0.6993, -0.1167, 0.786, -0.5927, -0.1757, 0.786, -0.5927, -0.1757, 0.7053, -0.6993, -0.1167, 0.7145, -0.5911, -0.3743, 0.7298, -0.5285, -0.4336, 0.7298, -0.5285, -0.4336, 0.7145, -0.5911, -0.3743, 0.6628, -0.5264, -0.5325, 0.6774, -0.4767, -0.5603, 0.6774, -0.4767, -0.5603, 0.6628, -0.5264, -0.5325, 0.6524, -0.449, -0.6106, 0.6189, -0.4055, -0.6727, 0.6758, -0.7289, 0.1095, 0.5166, -0.8505, 0.09848, 0.5759, -0.8175, 0.008773, 0.7053, -0.6993, -0.1167, 0.7053, -0.6993, -0.1167, 0.5759, -0.8175, 0.008773, 0.6787, -0.6865, -0.261, 0.7145, -0.5911, -0.3743, 0.7145, -0.5911, -0.3743, 0.6787, -0.6865, -0.261, 0.6866, -0.5115, -0.5166, 0.6628, -0.5264, -0.5325, 0.6628, -0.5264, -0.5325, 0.6866, -0.5115, -0.5166, 0.705, -0.4463, -0.5512, 0.6524, -0.449, -0.6106, -0.2462, -0.2492, 0.9366, 0.2666, -0.2539, 0.9297, 0.2461, 0.05524, 0.9677, -0.1981, 0.04209, 0.9793, -0.1981, 0.04209, 0.9793, 0.2461, 0.05524, 0.9677, 0.1966, 0.2915, 0.9362, -0.1139, 0.2535, 0.9606, -0.1139, 0.2535, 0.9606, 0.1966, 0.2915, 0.9362, 0.1696, 0.6231, 0.7635, -0.07371, 0.6194, 0.7816, -0.07371, 0.6194, 0.7816, 0.1696, 0.6231, 0.7635, 0.0989, 0.8173, 0.5676, -0.05188, 0.8438, 0.5341, 0.2666, -0.2539, 0.9297, 0.4413, -0.2739, 0.8546, 0.419, -0.05971, 0.906, 0.2461, 0.05524, 0.9677, 0.2461, 0.05524, 0.9677, 0.419, -0.05971, 0.906, 0.4191, 0.2857, 0.8618, 0.1966, 0.2915, 0.9362, 0.1966, 0.2915, 0.9362, 0.4191, 0.2857, 0.8618, 0.4295, 0.5851, 0.6879, 0.1696, 0.6231, 0.7635, 0.1696, 0.6231, 0.7635, 0.4295, 0.5851, 0.6879, 0.4064, 0.7348, 0.543, 0.0989, 0.8173, 0.5676, 0.4413, -0.2739, 0.8546, 0.5209, -0.2564, 0.8142, 0.6505, 0.02733, 0.759, 0.419, -0.05971, 0.906, 0.419, -0.05971, 0.906, 0.6505, 0.02733, 0.759, 0.7525, 0.3204, 0.5754, 0.4191, 0.2857, 0.8618, 0.4191, 0.2857, 0.8618, 0.7525, 0.3204, 0.5754, 0.784, 0.4583, 0.4186, 0.4295, 0.5851, 0.6879, 0.4295, 0.5851, 0.6879, 0.784, 0.4583, 0.4186, 0.7698, 0.523, 0.3658, 0.4064, 0.7348, 0.543, 0.5209, -0.2564, 0.8142, 0.7985, -0.1885, 0.5717, 0.8245, 0.1899, 0.5331, 0.6505, 0.02733, 0.759, 0.6505, 0.02733, 0.759, 0.8245, 0.1899, 0.5331, 0.7872, 0.4297, 0.4422, 0.7525, 0.3204, 0.5754, 0.7525, 0.3204, 0.5754, 0.7872, 0.4297, 0.4422, 0.7895, 0.4751, 0.3885, 0.784, 0.4583, 0.4186, 0.784, 0.4583, 0.4186, 0.7895, 0.4751, 0.3885, 0.8369, 0.4257, 0.3442, 0.7698, 0.523, 0.3658, -0.2462, -0.2492, 0.9366, -0.1981, 0.04209, 0.9793, -0.4059, -0.05028, 0.9126, -0.3607, -0.196, 0.9119, -0.3607, -0.196, 0.9119, -0.4059, -0.05028, 0.9126, -0.2204, 0.0306, 0.9749, -0.1808, -0.1577, 0.9708, -0.1808, -0.1577, 0.9708, -0.2204, 0.0306, 0.9749, -0.4592, 0.1748, 0.8709, -0.4054, -0.156, 0.9007, -0.4054, -0.156, 0.9007, -0.4592, 0.1748, 0.8709, -0.8066, 0.2046, 0.5545, -0.7633, -0.01512, 0.6458, -0.1981, 0.04209, 0.9793, -0.1139, 0.2535, 0.9606, -0.4626, 0.2487, 0.8509, -0.4059, -0.05028, 0.9126, -0.4059, -0.05028, 0.9126, -0.4626, 0.2487, 0.8509, -0.3798, 0.5164, 0.7675, -0.2204, 0.0306, 0.9749, -0.2204, 0.0306, 0.9749, -0.3798, 0.5164, 0.7675, -0.3743, 0.7233, 0.5803, -0.4592, 0.1748, 0.8709, -0.4592, 0.1748, 0.8709, -0.3743, 0.7233, 0.5803, -0.59, 0.6736, 0.4451, -0.8066, 0.2046, 0.5545, -0.1139, 0.2535, 0.9606, -0.07371, 0.6194, 0.7816, -0.485, 0.57, 0.6632, -0.4626, 0.2487, 0.8509, -0.4626, 0.2487, 0.8509, -0.485, 0.57, 0.6632, -0.5622, 0.6174, 0.5503, -0.3798, 0.5164, 0.7675, -0.3798, 0.5164, 0.7675, -0.5622, 0.6174, 0.5503, -0.4506, 0.7586, 0.4707, -0.3743, 0.7233, 0.5803, -0.3743, 0.7233, 0.5803, -0.4506, 0.7586, 0.4707, -0.3633, 0.7909, 0.4925, -0.59, 0.6736, 0.4451, -0.07371, 0.6194, 0.7816, -0.05188, 0.8438, 0.5341, -0.3723, 0.7115, 0.5959, -0.485, 0.57, 0.6632, -0.485, 0.57, 0.6632, -0.3723, 0.7115, 0.5959, -0.5966, 0.4518, 0.6633, -0.5622, 0.6174, 0.5503, -0.5622, 0.6174, 0.5503, -0.5966, 0.4518, 0.6633, -0.5947, 0.3996, 0.6976, -0.4506, 0.7586, 0.4707, -0.4506, 0.7586, 0.4707, -0.5947, 0.3996, 0.6976, -0.474, 0.511, 0.7171, -0.3633, 0.7909, 0.4925, -0.2462, -0.2492, 0.9366, -0.3607, -0.196, 0.9119, -0.2309, -0.3009, 0.9253, -0.1637, -0.5474, 0.8207, -0.1637, -0.5474, 0.8207, -0.2309, -0.3009, 0.9253, -0.0726, -0.5217, 0.8501, 0.02098, -0.6572, 0.7534, 0.02098, -0.6572, 0.7534, -0.0726, -0.5217, 0.8501, -0.03252, -0.7074, 0.706, 0.1325, -0.7078, 0.6938, 0.1325, -0.7078, 0.6938, -0.03252, -0.7074, 0.706, -0.04807, -0.8633, 0.5024, 0.1592, -0.8606, 0.4837, -0.3607, -0.196, 0.9119, -0.1808, -0.1577, 0.9708, -0.1931, -0.1803, 0.9645, -0.2309, -0.3009, 0.9253, -0.2309, -0.3009, 0.9253, -0.1931, -0.1803, 0.9645, -0.2187, -0.4906, 0.8435, -0.0726, -0.5217, 0.8501, -0.0726, -0.5217, 0.8501, -0.2187, -0.4906, 0.8435, -0.2642, -0.7607, 0.5928, -0.03252, -0.7074, 0.706, -0.03252, -0.7074, 0.706, -0.2642, -0.7607, 0.5928, -0.3174, -0.8328, 0.4535, -0.04807, -0.8633, 0.5024, -0.1808, -0.1577, 0.9708, -0.4054, -0.156, 0.9007, -0.4162, -0.2608, 0.8711, -0.1931, -0.1803, 0.9645, -0.1931, -0.1803, 0.9645, -0.4162, -0.2608, 0.8711, -0.4299, -0.6025, 0.6725, -0.2187, -0.4906, 0.8435, -0.2187, -0.4906, 0.8435, -0.4299, -0.6025, 0.6725, -0.4141, -0.7966, 0.4405, -0.2642, -0.7607, 0.5928, -0.2642, -0.7607, 0.5928, -0.4141, -0.7966, 0.4405, -0.4225, -0.8097, 0.4072, -0.3174, -0.8328, 0.4535, -0.4054, -0.156, 0.9007, -0.7633, -0.01512, 0.6458, -0.668, -0.2789, 0.6899, -0.4162, -0.2608, 0.8711, -0.4162, -0.2608, 0.8711, -0.668, -0.2789, 0.6899, -0.5024, -0.6991, 0.5088, -0.4299, -0.6025, 0.6725, -0.4299, -0.6025, 0.6725, -0.5024, -0.6991, 0.5088, -0.4617, -0.7832, 0.4164, -0.4141, -0.7966, 0.4405, -0.4141, -0.7966, 0.4405, -0.4617, -0.7832, 0.4164, -0.4215, -0.7814, 0.4602, -0.4225, -0.8097, 0.4072, -0.2462, -0.2492, 0.9366, -0.1637, -0.5474, 0.8207, 0.2271, -0.5973, 0.7692, 0.2666, -0.2539, 0.9297, 0.2666, -0.2539, 0.9297, 0.2271, -0.5973, 0.7692, 0.3951, -0.5177, 0.7589, 0.4413, -0.2739, 0.8546, 0.4413, -0.2739, 0.8546, 0.3951, -0.5177, 0.7589, 0.4549, -0.526, 0.7186, 0.5209, -0.2564, 0.8142, 0.5209, -0.2564, 0.8142, 0.4549, -0.526, 0.7186, 0.6719, -0.5339, 0.5134, 0.7985, -0.1885, 0.5717, -0.1637, -0.5474, 0.8207, 0.02098, -0.6572, 0.7534, 0.1852, -0.7256, 0.6628, 0.2271, -0.5973, 0.7692, 0.2271, -0.5973, 0.7692, 0.1852, -0.7256, 0.6628, 0.3245, -0.7257, 0.6066, 0.3951, -0.5177, 0.7589, 0.3951, -0.5177, 0.7589, 0.3245, -0.7257, 0.6066, 0.3961, -0.7327, 0.5534, 0.4549, -0.526, 0.7186, 0.4549, -0.526, 0.7186, 0.3961, -0.7327, 0.5534, 0.5333, -0.685, 0.4964, 0.6719, -0.5339, 0.5134, 0.02098, -0.6572, 0.7534, 0.1325, -0.7078, 0.6938, 0.2286, -0.7574, 0.6116, 0.1852, -0.7256, 0.6628, 0.1852, -0.7256, 0.6628, 0.2286, -0.7574, 0.6116, 0.3234, -0.7781, 0.5384, 0.3245, -0.7257, 0.6066, 0.3245, -0.7257, 0.6066, 0.3234, -0.7781, 0.5384, 0.3698, -0.7694, 0.5208, 0.3961, -0.7327, 0.5534, 0.3961, -0.7327, 0.5534, 0.3698, -0.7694, 0.5208, 0.4288, -0.7223, 0.5425, 0.5333, -0.685, 0.4964, 0.1325, -0.7078, 0.6938, 0.1592, -0.8606, 0.4837, 0.2502, -0.8491, 0.4652, 0.2286, -0.7574, 0.6116, 0.2286, -0.7574, 0.6116, 0.2502, -0.8491, 0.4652, 0.3027, -0.8233, 0.4802, 0.3234, -0.7781, 0.5384, 0.3234, -0.7781, 0.5384, 0.3027, -0.8233, 0.4802, 0.3348, -0.7948, 0.5062, 0.3698, -0.7694, 0.5208, 0.3698, -0.7694, 0.5208, 0.3348, -0.7948, 0.5062, 0.3438, -0.7693, 0.5386, 0.4288, -0.7223, 0.5425, 0.1479, -0.989, -0.0008786, 0.175, -0.9578, 0.2279, -0.06772, -0.9821, 0.1757, -0.09281, -0.9957, 0.002839, -0.09281, -0.9957, 0.002839, -0.06772, -0.9821, 0.1757, -0.392, -0.9114, 0.1256, -0.3954, -0.9181, 0.02617, -0.3954, -0.9181, 0.02617, -0.392, -0.9114, 0.1256, -0.5109, -0.8533, 0.1044, -0.4976, -0.8655, 0.05804, -0.4976, -0.8655, 0.05804, -0.5109, -0.8533, 0.1044, -0.3974, -0.9128, 0.09355, -0.4007, -0.9136, 0.06853, 0.175, -0.9578, 0.2279, 0.1843, -0.9003, 0.3943, -0.01538, -0.9144, 0.4046, -0.06772, -0.9821, 0.1757, -0.06772, -0.9821, 0.1757, -0.01538, -0.9144, 0.4046, -0.3604, -0.8582, 0.3656, -0.392, -0.9114, 0.1256, -0.392, -0.9114, 0.1256, -0.3604, -0.8582, 0.3656, -0.4663, -0.8367, 0.2873, -0.5109, -0.8533, 0.1044, -0.5109, -0.8533, 0.1044, -0.4663, -0.8367, 0.2873, -0.3929, -0.8794, 0.2688, -0.3974, -0.9128, 0.09355, 0.1843, -0.9003, 0.3943, 0.161, -0.9098, 0.3827, -0.01342, -0.9075, 0.4199, -0.01538, -0.9144, 0.4046, -0.01538, -0.9144, 0.4046, -0.01342, -0.9075, 0.4199, -0.3261, -0.8391, 0.4353, -0.3604, -0.8582, 0.3656, -0.3604, -0.8582, 0.3656, -0.3261, -0.8391, 0.4353, -0.4057, -0.8143, 0.415, -0.4663, -0.8367, 0.2873, -0.4663, -0.8367, 0.2873, -0.4057, -0.8143, 0.415, -0.3962, -0.801, 0.4487, -0.3929, -0.8794, 0.2688, 0.161, -0.9098, 0.3827, 0.1592, -0.8606, 0.4837, -0.04807, -0.8633, 0.5024, -0.01342, -0.9075, 0.4199, -0.01342, -0.9075, 0.4199, -0.04807, -0.8633, 0.5024, -0.3174, -0.8328, 0.4535, -0.3261, -0.8391, 0.4353, -0.3261, -0.8391, 0.4353, -0.3174, -0.8328, 0.4535, -0.4225, -0.8097, 0.4072, -0.4057, -0.8143, 0.415, -0.4057, -0.8143, 0.415, -0.4225, -0.8097, 0.4072, -0.4215, -0.7814, 0.4602, -0.3962, -0.801, 0.4487, 0.1479, -0.989, -0.0008786, -0.09281, -0.9957, 0.002839, -0.04031, -0.98, -0.1947, 0.1534, -0.9566, -0.2479, 0.1534, -0.9566, -0.2479, -0.04031, -0.98, -0.1947, 0.01834, -0.9375, -0.3475, 0.1632, -0.9244, -0.3448, 0.1632, -0.9244, -0.3448, 0.01834, -0.9375, -0.3475, 0.005165, -0.8933, -0.4494, 0.1424, -0.9077, -0.3947, 0.1424, -0.9077, -0.3947, 0.005165, -0.8933, -0.4494, -0.03943, -0.8062, -0.5903, 0.08986, -0.8383, -0.5377, -0.09281, -0.9957, 0.002839, -0.3954, -0.9181, 0.02617, -0.3269, -0.9411, -0.08675, -0.04031, -0.98, -0.1947, -0.04031, -0.98, -0.1947, -0.3269, -0.9411, -0.08675, -0.1978, -0.9401, -0.2776, 0.01834, -0.9375, -0.3475, 0.01834, -0.9375, -0.3475, -0.1978, -0.9401, -0.2776, -0.1198, -0.8705, -0.4773, 0.005165, -0.8933, -0.4494, 0.005165, -0.8933, -0.4494, -0.1198, -0.8705, -0.4773, -0.1775, -0.7347, -0.6547, -0.03943, -0.8062, -0.5903, -0.3954, -0.9181, 0.02617, -0.4976, -0.8655, 0.05804, -0.4299, -0.9022, 0.03396, -0.3269, -0.9411, -0.08675, -0.3269, -0.9411, -0.08675, -0.4299, -0.9022, 0.03396, -0.3433, -0.9212, -0.183, -0.1978, -0.9401, -0.2776, -0.1978, -0.9401, -0.2776, -0.3433, -0.9212, -0.183, -0.3219, -0.7855, -0.5285, -0.1198, -0.8705, -0.4773, -0.1198, -0.8705, -0.4773, -0.3219, -0.7855, -0.5285, -0.4135, -0.5117, -0.7531, -0.1775, -0.7347, -0.6547, -0.4976, -0.8655, 0.05804, -0.4007, -0.9136, 0.06853, -0.4815, -0.8762, 0.02115, -0.4299, -0.9022, 0.03396, -0.4299, -0.9022, 0.03396, -0.4815, -0.8762, 0.02115, -0.6742, -0.6798, -0.2886, -0.3433, -0.9212, -0.183, -0.3433, -0.9212, -0.183, -0.6742, -0.6798, -0.2886, -0.6912, -0.382, -0.6134, -0.3219, -0.7855, -0.5285, -0.3219, -0.7855, -0.5285, -0.6912, -0.382, -0.6134, -0.6512, -0.1678, -0.7402, -0.4135, -0.5117, -0.7531, 0.1479, -0.989, -0.0008786, 0.1534, -0.9566, -0.2479, 0.1901, -0.9576, -0.2164, 0.2696, -0.9624, 0.0347, 0.2696, -0.9624, 0.0347, 0.1901, -0.9576, -0.2164, 0.2307, -0.9704, -0.07205, 0.3479, -0.9332, 0.08972, 0.3479, -0.9332, 0.08972, 0.2307, -0.9704, -0.07205, 0.4047, -0.9131, 0.05032, 0.4126, -0.9046, 0.1071, 0.4126, -0.9046, 0.1071, 0.4047, -0.9131, 0.05032, 0.5759, -0.8175, 0.008773, 0.5166, -0.8505, 0.09848, 0.1534, -0.9566, -0.2479, 0.1632, -0.9244, -0.3448, 0.1314, -0.9322, -0.3373, 0.1901, -0.9576, -0.2164, 0.1901, -0.9576, -0.2164, 0.1314, -0.9322, -0.3373, 0.06826, -0.9611, -0.2676, 0.2307, -0.9704, -0.07205, 0.2307, -0.9704, -0.07205, 0.06826, -0.9611, -0.2676, 0.3981, -0.8881, -0.2296, 0.4047, -0.9131, 0.05032, 0.4047, -0.9131, 0.05032, 0.3981, -0.8881, -0.2296, 0.6787, -0.6865, -0.261, 0.5759, -0.8175, 0.008773, 0.1632, -0.9244, -0.3448, 0.1424, -0.9077, -0.3947, 0.1463, -0.9117, -0.3838, 0.1314, -0.9322, -0.3373, 0.1314, -0.9322, -0.3373, 0.1463, -0.9117, -0.3838, 0.0325, -0.9041, -0.4261, 0.06826, -0.9611, -0.2676, 0.06826, -0.9611, -0.2676, 0.0325, -0.9041, -0.4261, 0.3609, -0.7761, -0.5172, 0.3981, -0.8881, -0.2296, 0.3981, -0.8881, -0.2296, 0.3609, -0.7761, -0.5172, 0.6866, -0.5115, -0.5166, 0.6787, -0.6865, -0.261, 0.1424, -0.9077, -0.3947, 0.08986, -0.8383, -0.5377, 0.1437, -0.8716, -0.4686, 0.1463, -0.9117, -0.3838, 0.1463, -0.9117, -0.3838, 0.1437, -0.8716, -0.4686, 0.1327, -0.8565, -0.4988, 0.0325, -0.9041, -0.4261, 0.0325, -0.9041, -0.4261, 0.1327, -0.8565, -0.4988, 0.4285, -0.6888, -0.5847, 0.3609, -0.7761, -0.5172, 0.3609, -0.7761, -0.5172, 0.4285, -0.6888, -0.5847, 0.705, -0.4463, -0.5512, 0.6866, -0.5115, -0.5166, 0.1479, -0.989, -0.0008786, 0.2696, -0.9624, 0.0347, 0.2839, -0.9289, 0.2377, 0.175, -0.9578, 0.2279, 0.175, -0.9578, 0.2279, 0.2839, -0.9289, 0.2377, 0.2403, -0.9067, 0.3467, 0.1843, -0.9003, 0.3943, 0.1843, -0.9003, 0.3943, 0.2403, -0.9067, 0.3467, 0.2187, -0.8967, 0.3848, 0.161, -0.9098, 0.3827, 0.161, -0.9098, 0.3827, 0.2187, -0.8967, 0.3848, 0.2502, -0.8491, 0.4652, 0.1592, -0.8606, 0.4837, 0.2696, -0.9624, 0.0347, 0.3479, -0.9332, 0.08972, 0.3432, -0.9177, 0.2, 0.2839, -0.9289, 0.2377, 0.2839, -0.9289, 0.2377, 0.3432, -0.9177, 0.2, 0.2942, -0.9112, 0.2884, 0.2403, -0.9067, 0.3467, 0.2403, -0.9067, 0.3467, 0.2942, -0.9112, 0.2884, 0.2738, -0.8763, 0.3965, 0.2187, -0.8967, 0.3848, 0.2187, -0.8967, 0.3848, 0.2738, -0.8763, 0.3965, 0.3027, -0.8233, 0.4802, 0.2502, -0.8491, 0.4652, 0.3479, -0.9332, 0.08972, 0.4126, -0.9046, 0.1071, 0.3762, -0.9148, 0.1469, 0.3432, -0.9177, 0.2, 0.3432, -0.9177, 0.2, 0.3762, -0.9148, 0.1469, 0.3237, -0.9154, 0.2394, 0.2942, -0.9112, 0.2884, 0.2942, -0.9112, 0.2884, 0.3237, -0.9154, 0.2394, 0.3034, -0.8624, 0.4052, 0.2738, -0.8763, 0.3965, 0.2738, -0.8763, 0.3965, 0.3034, -0.8624, 0.4052, 0.3348, -0.7948, 0.5062, 0.3027, -0.8233, 0.4802, 0.4126, -0.9046, 0.1071, 0.5166, -0.8505, 0.09848, 0.4951, -0.8624, 0.1054, 0.3762, -0.9148, 0.1469, 0.3762, -0.9148, 0.1469, 0.4951, -0.8624, 0.1054, 0.4441, -0.8713, 0.209, 0.3237, -0.9154, 0.2394, 0.3237, -0.9154, 0.2394, 0.4441, -0.8713, 0.209, 0.3676, -0.8224, 0.4342, 0.3034, -0.8624, 0.4052, 0.3034, -0.8624, 0.4052, 0.3676, -0.8224, 0.4342, 0.3438, -0.7693, 0.5386, 0.3348, -0.7948, 0.5062, 0.3247, 0.945, 0.03869, 0.1743, 0.9773, 0.1205, 0.2006, 0.9782, -0.05458, 0.3614, 0.9254, -0.1145, 0.3614, 0.9254, -0.1145, 0.2006, 0.9782, -0.05458, 0.2499, 0.952, -0.1765, 0.254, 0.9505, -0.1792, 0.254, 0.9505, -0.1792, 0.2499, 0.952, -0.1765, 0.3738, 0.9219, -0.1019, 0.2155, 0.9706, -0.1073, 0.2155, 0.9706, -0.1073, 0.3738, 0.9219, -0.1019, 0.7158, 0.6952, 0.06527, 0.6338, 0.7735, -0.00377, 0.1743, 0.9773, 0.1205, 0.03938, 0.993, 0.1116, 0.07925, 0.9965, 0.02805, 0.2006, 0.9782, -0.05458, 0.2006, 0.9782, -0.05458, 0.07925, 0.9965, 0.02805, 0.3106, 0.9495, 0.04402, 0.2499, 0.952, -0.1765, 0.2499, 0.952, -0.1765, 0.3106, 0.9495, 0.04402, 0.5892, 0.7901, 0.1688, 0.3738, 0.9219, -0.1019, 0.3738, 0.9219, -0.1019, 0.5892, 0.7901, 0.1688, 0.7614, 0.5814, 0.2868, 0.7158, 0.6952, 0.06527, 0.03938, 0.993, 0.1116, -0.02786, 0.9343, 0.3553, 0.06148, 0.9342, 0.3514, 0.07925, 0.9965, 0.02805, 0.07925, 0.9965, 0.02805, 0.06148, 0.9342, 0.3514, 0.3944, 0.8487, 0.3524, 0.3106, 0.9495, 0.04402, 0.3106, 0.9495, 0.04402, 0.3944, 0.8487, 0.3524, 0.7136, 0.6139, 0.3377, 0.5892, 0.7901, 0.1688, 0.5892, 0.7901, 0.1688, 0.7136, 0.6139, 0.3377, 0.7672, 0.4933, 0.4099, 0.7614, 0.5814, 0.2868, -0.02786, 0.9343, 0.3553, -0.05188, 0.8438, 0.5341, 0.0989, 0.8173, 0.5676, 0.06148, 0.9342, 0.3514, 0.06148, 0.9342, 0.3514, 0.0989, 0.8173, 0.5676, 0.4064, 0.7348, 0.543, 0.3944, 0.8487, 0.3524, 0.3944, 0.8487, 0.3524, 0.4064, 0.7348, 0.543, 0.7698, 0.523, 0.3658, 0.7136, 0.6139, 0.3377, 0.7136, 0.6139, 0.3377, 0.7698, 0.523, 0.3658, 0.8369, 0.4257, 0.3442, 0.7672, 0.4933, 0.4099, 0.3247, 0.945, 0.03869, 0.3614, 0.9254, -0.1145, 0.4066, 0.8831, -0.2342, 0.391, 0.8836, -0.2574, 0.391, 0.8836, -0.2574, 0.4066, 0.8831, -0.2342, 0.3404, 0.9061, -0.2515, 0.3526, 0.8617, -0.3648, 0.3526, 0.8617, -0.3648, 0.3404, 0.9061, -0.2515, 0.2572, 0.8834, -0.3918, 0.274, 0.8268, -0.4912, 0.274, 0.8268, -0.4912, 0.2572, 0.8834, -0.3918, 0.2122, 0.7382, -0.6404, 0.1748, 0.663, -0.7279, 0.3614, 0.9254, -0.1145, 0.254, 0.9505, -0.1792, 0.1835, 0.9695, -0.1627, 0.4066, 0.8831, -0.2342, 0.4066, 0.8831, -0.2342, 0.1835, 0.9695, -0.1627, 0.1185, 0.9754, -0.1857, 0.3404, 0.9061, -0.2515, 0.3404, 0.9061, -0.2515, 0.1185, 0.9754, -0.1857, 0.1663, 0.8967, -0.4102, 0.2572, 0.8834, -0.3918, 0.2572, 0.8834, -0.3918, 0.1663, 0.8967, -0.4102, 0.2606, 0.7181, -0.6453, 0.2122, 0.7382, -0.6404, 0.254, 0.9505, -0.1792, 0.2155, 0.9706, -0.1073, 0.1554, 0.9814, -0.1127, 0.1835, 0.9695, -0.1627, 0.1835, 0.9695, -0.1627, 0.1554, 0.9814, -0.1127, 0.2529, 0.9184, -0.3044, 0.1185, 0.9754, -0.1857, 0.1185, 0.9754, -0.1857, 0.2529, 0.9184, -0.3044, 0.4216, 0.7431, -0.5197, 0.1663, 0.8967, -0.4102, 0.1663, 0.8967, -0.4102, 0.4216, 0.7431, -0.5197, 0.4688, 0.5934, -0.6543, 0.2606, 0.7181, -0.6453, 0.2155, 0.9706, -0.1073, 0.6338, 0.7735, -0.00377, 0.6266, 0.7224, -0.2925, 0.1554, 0.9814, -0.1127, 0.1554, 0.9814, -0.1127, 0.6266, 0.7224, -0.2925, 0.6454, 0.5511, -0.5289, 0.2529, 0.9184, -0.3044, 0.2529, 0.9184, -0.3044, 0.6454, 0.5511, -0.5289, 0.6957, 0.4802, -0.5342, 0.4216, 0.7431, -0.5197, 0.4216, 0.7431, -0.5197, 0.6957, 0.4802, -0.5342, 0.6252, 0.5133, -0.5879, 0.4688, 0.5934, -0.6543, 0.3247, 0.945, 0.03869, 0.391, 0.8836, -0.2574, -0.06818, 0.9505, -0.3031, 0.01221, 0.9998, 0.01806, 0.01221, 0.9998, 0.01806, -0.06818, 0.9505, -0.3031, -0.3875, 0.8619, -0.3271, -0.3741, 0.9233, -0.08758, -0.3741, 0.9233, -0.08758, -0.3875, 0.8619, -0.3271, -0.4722, 0.84, -0.2672, -0.5719, 0.8165, -0.0792, -0.5719, 0.8165, -0.0792, -0.4722, 0.84, -0.2672, -0.5691, 0.7976, -0.2001, -0.6316, 0.775, 0.02083, 0.391, 0.8836, -0.2574, 0.3526, 0.8617, -0.3648, -0.09079, 0.9075, -0.4102, -0.06818, 0.9505, -0.3031, -0.06818, 0.9505, -0.3031, -0.09079, 0.9075, -0.4102, -0.3346, 0.8873, -0.3172, -0.3875, 0.8619, -0.3271, -0.3875, 0.8619, -0.3271, -0.3346, 0.8873, -0.3172, -0.4149, 0.8739, -0.2532, -0.4722, 0.84, -0.2672, -0.4722, 0.84, -0.2672, -0.4149, 0.8739, -0.2532, -0.6074, 0.7142, -0.3479, -0.5691, 0.7976, -0.2001, 0.3526, 0.8617, -0.3648, 0.274, 0.8268, -0.4912, -0.02482, 0.8537, -0.5201, -0.09079, 0.9075, -0.4102, -0.09079, 0.9075, -0.4102, -0.02482, 0.8537, -0.5201, -0.2118, 0.8893, -0.4054, -0.3346, 0.8873, -0.3172, -0.3346, 0.8873, -0.3172, -0.2118, 0.8893, -0.4054, -0.4953, 0.7818, -0.3787, -0.4149, 0.8739, -0.2532, -0.4149, 0.8739, -0.2532, -0.4953, 0.7818, -0.3787, -0.7381, 0.5193, -0.4307, -0.6074, 0.7142, -0.3479, 0.274, 0.8268, -0.4912, 0.1748, 0.663, -0.7279, 0.02554, 0.6119, -0.7905, -0.02482, 0.8537, -0.5201, -0.02482, 0.8537, -0.5201, 0.02554, 0.6119, -0.7905, -0.1498, 0.6, -0.7858, -0.2118, 0.8893, -0.4054, -0.2118, 0.8893, -0.4054, -0.1498, 0.6, -0.7858, -0.4961, 0.5158, -0.6984, -0.4953, 0.7818, -0.3787, -0.4953, 0.7818, -0.3787, -0.4961, 0.5158, -0.6984, -0.7842, 0.3079, -0.5387, -0.7381, 0.5193, -0.4307, 0.3247, 0.945, 0.03869, 0.01221, 0.9998, 0.01806, 0.0698, 0.9758, 0.207, 0.1743, 0.9773, 0.1205, 0.1743, 0.9773, 0.1205, 0.0698, 0.9758, 0.207, 0.01905, 0.976, 0.2167, 0.03938, 0.993, 0.1116, 0.03938, 0.993, 0.1116, 0.01905, 0.976, 0.2167, -0.1524, 0.8683, 0.472, -0.02786, 0.9343, 0.3553, -0.02786, 0.9343, 0.3553, -0.1524, 0.8683, 0.472, -0.3723, 0.7115, 0.5959, -0.05188, 0.8438, 0.5341, 0.01221, 0.9998, 0.01806, -0.3741, 0.9233, -0.08758, -0.2972, 0.9406, 0.1644, 0.0698, 0.9758, 0.207, 0.0698, 0.9758, 0.207, -0.2972, 0.9406, 0.1644, -0.3122, 0.8892, 0.3344, 0.01905, 0.976, 0.2167, 0.01905, 0.976, 0.2167, -0.3122, 0.8892, 0.3344, -0.4532, 0.6449, 0.6154, -0.1524, 0.8683, 0.472, -0.1524, 0.8683, 0.472, -0.4532, 0.6449, 0.6154, -0.5966, 0.4518, 0.6633, -0.3723, 0.7115, 0.5959, -0.3741, 0.9233, -0.08758, -0.5719, 0.8165, -0.0792, -0.6098, 0.784, 0.1161, -0.2972, 0.9406, 0.1644, -0.2972, 0.9406, 0.1644, -0.6098, 0.784, 0.1161, -0.6216, 0.6767, 0.3945, -0.3122, 0.8892, 0.3344, -0.3122, 0.8892, 0.3344, -0.6216, 0.6767, 0.3945, -0.5944, 0.3945, 0.7008, -0.4532, 0.6449, 0.6154, -0.4532, 0.6449, 0.6154, -0.5944, 0.3945, 0.7008, -0.5947, 0.3996, 0.6976, -0.5966, 0.4518, 0.6633, -0.5719, 0.8165, -0.0792, -0.6316, 0.775, 0.02083, -0.7101, 0.6805, 0.1808, -0.6098, 0.784, 0.1161, -0.6098, 0.784, 0.1161, -0.7101, 0.6805, 0.1808, -0.7114, 0.5681, 0.4137, -0.6216, 0.6767, 0.3945, -0.6216, 0.6767, 0.3945, -0.7114, 0.5681, 0.4137, -0.5348, 0.4679, 0.7037, -0.5944, 0.3945, 0.7008, -0.5944, 0.3945, 0.7008, -0.5348, 0.4679, 0.7037, -0.474, 0.511, 0.7171, -0.5947, 0.3996, 0.6976])] * 3)])

# ---- objects
ob_cube_cube_005 = bpy.data.objects.new('Cube_Cube.005', me_cube_cube_005)
ob_lamp = bpy.data.objects.new('Lamp', light_lamp)
ob_camera = bpy.data.objects.new('Camera', cam_camera)

# ---- transforms, parenting, visibility, modifiers, constraints
ob_cube_cube_005.location = (0.0, 0.0, 0.0)
ob_cube_cube_005.rotation_euler = (1.571, -0.0, 0.0)
ob_cube_cube_005.lineart.crease_threshold = 0.0
ob_lamp.location = (4.076, 1.005, 5.904)
ob_lamp.rotation_euler = (0.6503, 0.05522, 1.866)
ob_lamp.lock_rotations_4d = False
ob_lamp.empty_display_type = 'ARROWS'
ob_lamp.color = (0.0, 0.0, 0.0, 0.0)
ob_lamp.lineart.crease_threshold = 0.0
ob_camera.location = (7.481, -6.508, 5.344)
ob_camera.rotation_euler = (1.109, 0.0, 0.8149)
ob_camera.lock_rotations_4d = False
ob_camera.empty_display_type = 'ARROWS'
ob_camera.color = (0.0, 0.0, 0.0, 0.0)
ob_camera.display_type = 'WIRE'
ob_camera.lineart.crease_threshold = 0.0

# ---- collection membership
col_collection_1.objects.link(ob_cube_cube_005)
col_collection_1.objects.link(ob_lamp)
col_collection_1.objects.link(ob_camera)

# ---- scene / render settings (as saved in the file)
scene.camera = ob_camera
scene.frame_start = 1; scene.frame_end = 250; scene.frame_set(1)
scene.render.engine = 'BLENDER_EEVEE_NEXT'
scene.render.resolution_percentage = 50
scene.render.dither_intensity = 0.0
scene.cycles.use_denoising = False
scene.cycles.samples = 128
scene.cycles.sampling_pattern = 'TABULATED_SOBOL'
scene.cycles.use_adaptive_sampling = False
scene.cycles.use_light_tree = False
scene.cycles.blur_glossy = 0.0
scene.cycles.sample_clamp_indirect = 0.0
scene.view_settings.view_transform = 'Standard'
bpy.context.view_layer.update()
